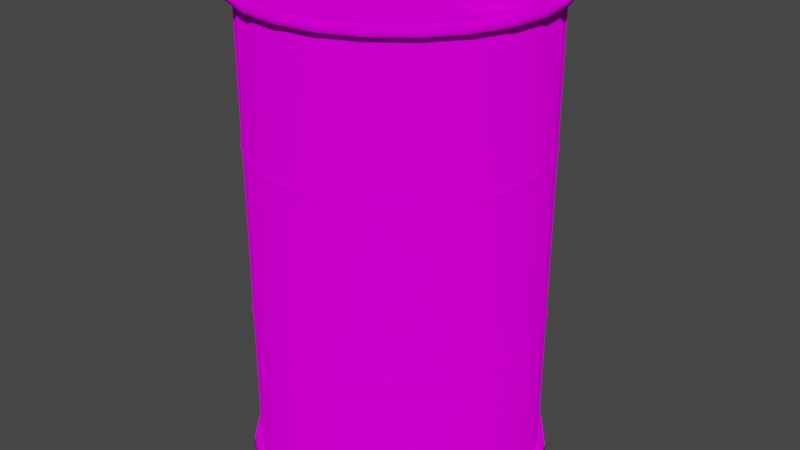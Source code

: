 # Source: Barrel.blend  (saved by Blender 2.83.20; exported with 4.5.12 LTS)
import bpy
from mathutils import Matrix  # noqa: F401  (used for matrix-valued properties, if any)

bpy.ops.wm.read_factory_settings(use_empty=True)
scene = bpy.context.scene
scene.name = 'Scene'

# ---- collections
col_collection = bpy.data.collections.new('Collection'); scene.collection.children.link(col_collection)

# ---- images (referenced by path relative to the original .blend; pixels are not part of the script)
import os
ASSET_DIR = os.environ.get("B2B_ASSET_DIR", "")  # directory of the original .blend (textures are referenced by path, not embedded)
HERE = os.path.dirname(os.path.abspath(__file__))  # packed textures are extracted next to this script under _unpacked/

def load_image(name, relpath, width, height, colorspace="sRGB"):
    """Load a texture the original file referenced (path relative to the .blend, or extracted next to this script)."""
    p = next((c for c in (os.path.join(HERE, relpath), os.path.join(ASSET_DIR, relpath)) if relpath and os.path.exists(c)), "")
    if p:
        img = bpy.data.images.load(p, check_existing=True)
        img.name = name
    else:  # same state as the original file: an image datablock whose file is absent (Cycles renders it pink)
        img = bpy.data.images.new(name, width, height)
        img.source = "FILE"
        img.filepath = "//" + (relpath or name)
    img.colorspace_settings.name = colorspace
    return img
img_palitra_png_004 = load_image('Palitra.png.004', 'Palitra.png', 1024, 1024, 'sRGB')

# ---- materials (node trees are filled in below, after node groups)
mat_material = bpy.data.materials.new('Material')
mat_material.alpha_threshold = 0.0
mat_material.line_color = (0.0, 0.0, 0.0, 1.0)

# ---- node groups
ng_auto_smooth = bpy.data.node_groups.new('Auto Smooth', 'GeometryNodeTree')
_s = ng_auto_smooth.interface.new_socket(name='Geometry', in_out='OUTPUT', socket_type='NodeSocketGeometry')
_s = ng_auto_smooth.interface.new_socket(name='Geometry', in_out='INPUT', socket_type='NodeSocketGeometry')
_s = ng_auto_smooth.interface.new_socket(name='Angle', in_out='INPUT', socket_type='NodeSocketFloat')
_s.subtype = 'ANGLE'
_s.min_value = 0.0
_s.max_value = 3.142
ng_auto_smooth.is_modifier = True
_N = ng_auto_smooth.nodes; _L = ng_auto_smooth.links
n0 = _N.new('NodeGroupOutput'); n0.name = 'Group Output'; n0.location = (480, -100)
n1 = _N.new('NodeGroupInput'); n1.name = 'Group Input'; n1.location = (-420, -300)
n2 = _N.new('NodeGroupInput'); n2.name = 'Group Input.001'; n2.location = (-60, -100)
n3 = _N.new('GeometryNodeSetShadeSmooth'); n3.name = 'Set Shade Smooth'; n3.location = (120, -100)
n3.domain = 'EDGE'
n4 = _N.new('GeometryNodeSetShadeSmooth'); n4.name = 'Set Shade Smooth.001'; n4.location = (300, -100)
n5 = _N.new('GeometryNodeInputMeshEdgeAngle'); n5.name = 'Edge Angle'; n5.location = (-420, -220)
n6 = _N.new('GeometryNodeInputEdgeSmooth'); n6.name = 'Is Edge Smooth'; n6.location = (-60, -160)
n7 = _N.new('GeometryNodeInputShadeSmooth'); n7.name = 'Is Face Smooth'; n7.location = (-240, -340)
n8 = _N.new('FunctionNodeBooleanMath'); n8.name = 'Boolean Math'; n8.location = (-60, -220)
n9 = _N.new('FunctionNodeCompare'); n9.name = 'Compare'; n9.location = (-240, -180)
n9.operation = 'LESS_EQUAL'
_L.new(n5.outputs[0], n9.inputs[0])
_L.new(n4.outputs[0], n0.inputs[0])
_L.new(n1.outputs[1], n9.inputs[1])
_L.new(n9.outputs[0], n8.inputs[0])
_L.new(n7.outputs[0], n8.inputs[1])
_L.new(n2.outputs[0], n3.inputs[0])
_L.new(n6.outputs[0], n3.inputs[1])
_L.new(n3.outputs[0], n4.inputs[0])
_L.new(n8.outputs[0], n3.inputs[2])
n0.is_active_output = True

# ---- material node trees
mat_material.use_nodes = True; mat_material.node_tree.nodes.clear()
_N = mat_material.node_tree.nodes; _L = mat_material.node_tree.links
n0 = _N.new('ShaderNodeOutputMaterial'); n0.name = 'Material Output'; n0.location = (300, 300)
n1 = _N.new('ShaderNodeBsdfDiffuse'); n1.name = 'Diffuse BSDF'; n1.location = (10, 300)
n1.inputs[1].default_value = 0.4
n2 = _N.new('ShaderNodeTexImage'); n2.name = 'Image Texture'; n2.location = (-280, 280)
n2.image = img_palitra_png_004
_L.new(n1.outputs[0], n0.inputs[0])
_L.new(n2.outputs[0], n1.inputs[0])
n0.is_active_output = True

# ---- world
world_world = bpy.data.worlds.new('World'); scene.world = world_world
world_world.use_nodes = True; world_world.node_tree.nodes.clear()
_N = world_world.node_tree.nodes; _L = world_world.node_tree.links
n0 = _N.new('ShaderNodeOutputWorld'); n0.name = 'World Output'; n0.location = (300, 300)
n1 = _N.new('ShaderNodeBackground'); n1.name = 'Background'; n1.location = (10, 300)
n1.inputs[0].default_value = (0.05088, 0.05088, 0.05088, 1.0)
_L.new(n1.outputs[0], n0.inputs[0])
n0.is_active_output = True
world_world.color = (0.05088, 0.05088, 0.05088)
world_world.use_sun_shadow = False
world_world.sun_shadow_jitter_overblur = 0.0

# ---- meshes
me_circle_007 = bpy.data.meshes.new('Circle.007')
me_circle_007.from_pydata([(-2.853e-09, 0.2442, 0.807), (-0.2442, 1.797e-08, 0.807), (7.67e-08, -0.2442, 0.807), (0.2442, 2.353e-07, 0.807), (-0.06339, 0.2366, 0.807), (-0.1225, 0.2121, 0.807), (-0.1732, 0.1732, 0.807), (-0.2121, 0.1225, 0.807), (-0.2366, 0.06339, 0.807), (-0.2366, -0.06339, 0.807), (-0.2121, -0.1225, 0.807), (-0.1732, -0.1732, 0.807), (-0.1225, -0.2121, 0.807), (-0.06339, -0.2366, 0.807), (0.06339, -0.2366, 0.807), (0.1225, -0.2121, 0.807), (0.1732, -0.1732, 0.807), (0.2121, -0.1225, 0.807), (0.2366, -0.06339, 0.807), (0.2366, 0.06339, 0.807), (0.2121, 0.1225, 0.807), (0.1732, 0.1732, 0.807), (0.1225, 0.2121, 0.807), (0.06339, 0.2366, 0.807), (1.516e-08, 0.2579, 0.8103), (-0.2579, 2.16e-08, 0.8103), (9.92e-08, -0.2579, 0.8103), (0.2579, 2.512e-07, 0.8103), (-0.06696, 0.2499, 0.8103), (-0.1294, 0.224, 0.8103), (-0.1829, 0.1829, 0.8103), (-0.224, 0.1294, 0.8103), (-0.2499, 0.06696, 0.8103), (-0.2499, -0.06696, 0.8103), (-0.224, -0.1294, 0.8103), (-0.1829, -0.1829, 0.8103), (-0.1294, -0.224, 0.8103), (-0.06696, -0.2499, 0.8103), (0.06696, -0.2499, 0.8103), (0.1294, -0.224, 0.8103), (0.1829, -0.1829, 0.8103), (0.224, -0.1294, 0.8103), (0.2499, -0.06696, 0.8103), (0.2499, 0.06696, 0.8103), (0.224, 0.1294, 0.8103), (0.1829, 0.1829, 0.8103), (0.1294, 0.224, 0.8103), (0.06696, 0.2499, 0.8103), (-8.904e-09, 0.2364, 0.8151), (-0.2364, 1.55e-08, 0.8151), (6.811e-08, -0.2364, 0.8151), (0.2364, 2.259e-07, 0.8151), (-0.06136, 0.229, 0.8151), (-0.1185, 0.2053, 0.8151), (-0.1676, 0.1676, 0.8151), (-0.2053, 0.1185, 0.8151), (-0.229, 0.06136, 0.8151), (-0.229, -0.06136, 0.8151), (-0.2053, -0.1185, 0.8151), (-0.1676, -0.1676, 0.8151), (-0.1185, -0.2053, 0.8151), (-0.06136, -0.229, 0.8151), (0.06136, -0.229, 0.8151), (0.1185, -0.2053, 0.8151), (0.1676, -0.1676, 0.8151), (0.2053, -0.1185, 0.8151), (0.229, -0.06136, 0.8151), (0.229, 0.06136, 0.8151), (0.2053, 0.1185, 0.8151), (0.1676, 0.1676, 0.8151), (0.1185, 0.2053, 0.8151), (0.06136, 0.229, 0.8151), (-7.169e-07, 0.2442, 0.01271), (0.2442, 1.797e-08, 0.01271), (-7.964e-07, -0.2442, 0.01271), (-0.2442, 2.353e-07, 0.01271), (0.06339, 0.2366, 0.0127), (0.1225, 0.2121, 0.0127), (0.1732, 0.1732, 0.0127), (0.2121, 0.1225, 0.0127), (0.2366, 0.06339, 0.0127), (0.2366, -0.06339, 0.0127), (0.2121, -0.1225, 0.0127), (0.1732, -0.1732, 0.0127), (0.1225, -0.2121, 0.0127), (0.06339, -0.2366, 0.0127), (-0.06339, -0.2366, 0.0127), (-0.1225, -0.2121, 0.0127), (-0.1732, -0.1732, 0.0127), (-0.2121, -0.1225, 0.0127), (-0.2366, -0.06339, 0.0127), (-0.2366, 0.06339, 0.0127), (-0.2121, 0.1225, 0.0127), (-0.1732, 0.1732, 0.0127), (-0.1225, 0.2121, 0.0127), (-0.06339, 0.2366, 0.0127), (-7.337e-07, 0.2556, 0.01271), (0.2556, 2.095e-08, 0.01271), (-8.17e-07, -0.2556, 0.01271), (-0.2556, 2.485e-07, 0.01271), (0.06637, 0.2477, 0.0127), (0.1282, 0.2221, 0.0127), (0.1813, 0.1813, 0.0127), (0.2221, 0.1282, 0.0127), (0.2477, 0.06637, 0.0127), (0.2477, -0.06637, 0.0127), (0.2221, -0.1282, 0.0127), (0.1813, -0.1813, 0.0127), (0.1282, -0.2221, 0.0127), (0.06637, -0.2477, 0.0127), (-0.06637, -0.2477, 0.0127), (-0.1282, -0.2221, 0.0127), (-0.1813, -0.1813, 0.0127), (-0.2221, -0.1282, 0.0127), (-0.2477, -0.06637, 0.0127), (-0.2477, 0.06637, 0.0127), (-0.2221, 0.1282, 0.0127), (-0.1813, 0.1813, 0.0127), (-0.1282, 0.2221, 0.0127), (-0.06637, 0.2477, 0.0127), (-7.364e-07, 0.2579, -0.004053), (0.2579, 2.16e-08, -0.004053), (-8.204e-07, -0.2579, -0.004053), (-0.2579, 2.512e-07, -0.004053), (0.06696, 0.2499, -0.004053), (0.1294, 0.224, -0.004053), (0.1829, 0.1829, -0.004053), (0.224, 0.1294, -0.004053), (0.2499, 0.06696, -0.004053), (0.2499, -0.06696, -0.004053), (0.224, -0.1294, -0.004053), (0.1829, -0.1829, -0.004053), (0.1294, -0.224, -0.004053), (0.06696, -0.2499, -0.004053), (-0.06696, -0.2499, -0.004053), (-0.1294, -0.224, -0.004053), (-0.1829, -0.1829, -0.004053), (-0.2241, -0.1294, -0.004053), (-0.2499, -0.06696, -0.004053), (-0.2499, 0.06696, -0.004053), (-0.2241, 0.1294, -0.004053), (-0.1829, 0.1829, -0.004053), (-0.1294, 0.224, -0.004053), (-0.06696, 0.2499, -0.004053), (-7.165e-07, 0.2397, -0.004053), (0.2397, 1.65e-08, -0.004053), (-7.946e-07, -0.2397, -0.004053), (-0.2397, 2.299e-07, -0.004053), (0.06224, 0.2323, -0.004053), (0.1202, 0.2083, -0.004053), (0.1701, 0.1701, -0.004053), (0.2083, 0.1202, -0.004053), (0.2323, 0.06224, -0.004053), (0.2323, -0.06224, -0.004053), (0.2083, -0.1202, -0.004053), (0.1701, -0.1701, -0.004053), (0.1202, -0.2083, -0.004053), (0.06224, -0.2323, -0.004053), (-0.06224, -0.2323, -0.004053), (-0.1202, -0.2083, -0.004053), (-0.1701, -0.1701, -0.004053), (-0.2083, -0.1202, -0.004053), (-0.2323, -0.06224, -0.004053), (-0.2323, 0.06224, -0.004053), (-0.2083, 0.1202, -0.004053), (-0.1701, 0.1701, -0.004053), (-0.1202, 0.2083, -0.004053), (-0.06224, 0.2323, -0.004053), (-7.083e-07, 0.2315, 0.007914), (0.2315, 1.402e-08, 0.007914), (-7.838e-07, -0.2315, 0.007914), (-0.2315, 2.201e-07, 0.007914), (0.0601, 0.2243, 0.007914), (0.1161, 0.2011, 0.007914), (0.1642, 0.1642, 0.007914), (0.2011, 0.1161, 0.007914), (0.2243, 0.0601, 0.007914), (0.2243, -0.0601, 0.007914), (0.2011, -0.1161, 0.007914), (0.1642, -0.1642, 0.007914), (0.1161, -0.2011, 0.007914), (0.0601, -0.2243, 0.007914), (-0.0601, -0.2243, 0.007914), (-0.1161, -0.2011, 0.007914), (-0.1642, -0.1642, 0.007914), (-0.2011, -0.1161, 0.007914), (-0.2243, -0.0601, 0.007914), (-0.2243, 0.0601, 0.007914), (-0.2011, 0.1161, 0.007914), (-0.1642, 0.1642, 0.007914), (-0.1161, 0.2011, 0.007914), (-0.0601, 0.2243, 0.007914), (1.211e-08, 0.2551, 0.827), (-0.2551, 2.082e-08, 0.827), (9.525e-08, -0.2551, 0.827), (0.2551, 2.479e-07, 0.827), (-0.06624, 0.2472, 0.827), (-0.128, 0.2216, 0.827), (-0.181, 0.181, 0.827), (-0.2216, 0.128, 0.827), (-0.2472, 0.06624, 0.827), (-0.2472, -0.06624, 0.827), (-0.2216, -0.128, 0.827), (-0.181, -0.181, 0.827), (-0.128, -0.2216, 0.827), (-0.06624, -0.2472, 0.827), (0.06624, -0.2472, 0.827), (0.128, -0.2216, 0.827), (0.181, -0.181, 0.827), (0.2216, -0.128, 0.827), (0.2472, -0.06624, 0.827), (0.2472, 0.06624, 0.827), (0.2216, 0.128, 0.827), (0.181, 0.181, 0.827), (0.128, 0.2216, 0.827), (0.06624, 0.2472, 0.827), (-1.707e-09, 0.2425, 0.827), (-0.2425, 1.728e-08, 0.827), (7.732e-08, -0.2425, 0.827), (0.2425, 2.332e-07, 0.827), (-0.06297, 0.235, 0.827), (-0.1216, 0.2107, 0.827), (-0.172, 0.172, 0.827), (-0.2107, 0.1216, 0.827), (-0.235, 0.06296, 0.827), (-0.235, -0.06297, 0.827), (-0.2107, -0.1216, 0.827), (-0.172, -0.172, 0.827), (-0.1216, -0.2107, 0.827), (-0.06297, -0.235, 0.827), (0.06296, -0.235, 0.827), (0.1216, -0.2107, 0.827), (0.172, -0.172, 0.827), (0.2107, -0.1216, 0.827), (0.235, -0.06297, 0.827), (0.235, 0.06296, 0.827), (0.2107, 0.1216, 0.827), (0.172, 0.172, 0.827), (0.1216, 0.2107, 0.827), (0.06296, 0.235, 0.827), (-0.001655, -0.1382, 0.8337), (-0.01404, -0.141, 0.8337), (-0.02397, -0.149, 0.8337), (-0.02948, -0.1604, 0.8337), (-0.02948, -0.1731, 0.8337), (-0.02397, -0.1845, 0.8337), (-0.01404, -0.1925, 0.8337), (-0.001655, -0.1953, 0.8337), (0.01073, -0.1925, 0.8337), (0.02066, -0.1845, 0.8337), (0.02617, -0.1731, 0.8337), (0.02617, -0.1604, 0.8337), (0.02066, -0.149, 0.8337), (0.01073, -0.141, 0.8337), (-0.001655, -0.1362, 0.8274), (-0.01493, -0.1392, 0.8274), (-0.02558, -0.1477, 0.8274), (-0.03148, -0.1599, 0.8274), (-0.03148, -0.1736, 0.8274), (-0.02558, -0.1858, 0.8274), (-0.01493, -0.1943, 0.8274), (-0.001655, -0.1973, 0.8274), (0.01162, -0.1943, 0.8274), (0.02227, -0.1858, 0.8274), (0.02818, -0.1736, 0.8274), (0.02818, -0.1599, 0.8274), (0.02227, -0.1477, 0.8274), (0.01162, -0.1392, 0.8274), (-0.001655, -0.1246, 0.8274), (-0.01994, -0.1288, 0.8274), (-0.0346, -0.1405, 0.8274), (-0.04273, -0.1574, 0.8274), (-0.04273, -0.1761, 0.8274), (-0.0346, -0.193, 0.8274), (-0.01994, -0.2047, 0.8274), (-0.001655, -0.2089, 0.8274), (0.01663, -0.2047, 0.8274), (0.03129, -0.193, 0.8274), (0.03942, -0.1761, 0.8274), (0.03942, -0.1574, 0.8274), (0.03129, -0.1405, 0.8274), (0.01663, -0.1288, 0.8274), (-0.001655, -0.1235, 0.7969), (-0.02042, -0.1278, 0.7969), (-0.03547, -0.1398, 0.7969), (-0.04382, -0.1571, 0.7969), (-0.04382, -0.1764, 0.7969), (-0.03547, -0.1937, 0.7969), (-0.02042, -0.2057, 0.7969), (-0.001655, -0.21, 0.7969), (0.01711, -0.2057, 0.7969), (0.03216, -0.1937, 0.7969), (0.04051, -0.1764, 0.7969), (0.04051, -0.1571, 0.7969), (0.03216, -0.1398, 0.7969), (0.01711, -0.1278, 0.7969), (-0.001655, -0.1322, 0.8148), (-0.01666, -0.1356, 0.8148), (-0.02869, -0.1452, 0.8148), (-0.03537, -0.1591, 0.8148), (-0.03537, -0.1744, 0.8148), (-0.02869, -0.1883, 0.8148), (-0.01666, -0.1979, 0.8148), (-0.001655, -0.2013, 0.8148), (0.01335, -0.1979, 0.8148), (0.02538, -0.1883, 0.8148), (0.03206, -0.1744, 0.8148), (0.03206, -0.1591, 0.8148), (0.02538, -0.1452, 0.8148), (0.01335, -0.1356, 0.8148), (-0.001655, 0.197, 0.821), (-0.01265, 0.1945, 0.821), (-0.02147, 0.1875, 0.821), (-0.02636, 0.1773, 0.821), (-0.02636, 0.166, 0.821), (-0.02147, 0.1559, 0.821), (-0.01265, 0.1488, 0.821), (-0.001655, 0.1463, 0.821), (0.009341, 0.1488, 0.821), (0.01816, 0.1559, 0.821), (0.02305, 0.166, 0.821), (0.02305, 0.1773, 0.821), (0.01816, 0.1875, 0.821), (0.009341, 0.1945, 0.821), (-0.001655, 0.191, 0.821), (-0.01003, 0.189, 0.821), (-0.01675, 0.1837, 0.821), (-0.02048, 0.1759, 0.821), (-0.02048, 0.1674, 0.821), (-0.01675, 0.1596, 0.821), (-0.01003, 0.1543, 0.821), (-0.001655, 0.1523, 0.821), (0.006723, 0.1543, 0.821), (0.01344, 0.1596, 0.821), (0.01717, 0.1674, 0.821), (0.01717, 0.1759, 0.821), (0.01344, 0.1837, 0.821), (0.006723, 0.189, 0.821), (-0.001655, 0.1899, 0.8166), (-0.009564, 0.1881, 0.8166), (-0.01591, 0.183, 0.8166), (-0.01943, 0.1757, 0.8166), (-0.01943, 0.1676, 0.8166), (-0.01591, 0.1603, 0.8166), (-0.009564, 0.1552, 0.8166), (-0.001655, 0.1534, 0.8166), (0.006254, 0.1552, 0.8166), (0.0126, 0.1603, 0.8166), (0.01612, 0.1676, 0.8166), (0.01612, 0.1757, 0.8166), (0.0126, 0.183, 0.8166), (0.006254, 0.1881, 0.8166), (-0.001655, 0.1981, 0.8146), (-0.01315, 0.1955, 0.8146), (-0.02237, 0.1882, 0.8146), (-0.02748, 0.1775, 0.8146), (-0.02748, 0.1658, 0.8146), (-0.02237, 0.1551, 0.8146), (-0.01315, 0.1478, 0.8146), (-0.001655, 0.1452, 0.8146), (0.009841, 0.1478, 0.8146), (0.01906, 0.1551, 0.8146), (0.02418, 0.1658, 0.8146), (0.02418, 0.1775, 0.8146), (0.01906, 0.1882, 0.8146), (0.009841, 0.1955, 0.8146), (-0.1225, -0.2121, 0.5756), (-0.06339, -0.2366, 0.5756), (-3.599e-07, 0.2442, 0.5756), (-0.06339, 0.2366, 0.5756), (0.1732, 0.1732, 0.5756), (0.1225, 0.2121, 0.5756), (0.06339, 0.2366, 0.5756), (-0.1732, -0.1732, 0.5756), (0.2121, 0.1225, 0.5756), (0.2442, 1.266e-07, 0.5756), (0.2366, 0.06339, 0.5756), (-0.2121, -0.1225, 0.5756), (0.2366, -0.06339, 0.5756), (-0.2366, -0.06339, 0.5756), (0.2121, -0.1225, 0.5756), (-3.599e-07, -0.2442, 0.5756), (0.06339, -0.2366, 0.5756), (-0.2121, 0.1225, 0.5756), (-0.2366, 0.06339, 0.5756), (0.1732, -0.1732, 0.5756), (-0.1732, 0.1732, 0.5756), (0.1225, -0.2121, 0.5756), (-0.2442, 1.266e-07, 0.5756), (-0.1225, 0.2121, 0.5756), (-0.1225, -0.2121, 0.5573), (-5.384e-07, 0.2442, 0.5573), (0.1732, 0.1732, 0.5573), (0.06339, 0.2366, 0.5573), (-0.1732, -0.1732, 0.5573), (0.2121, 0.1225, 0.5573), (0.2442, 7.23e-08, 0.5573), (-0.2121, -0.1225, 0.5573), (0.2366, -0.06339, 0.5573), (-0.2366, -0.06339, 0.5573), (0.2121, -0.1225, 0.5573), (-5.782e-07, -0.2442, 0.5573), (-0.2121, 0.1225, 0.5573), (0.1732, -0.1732, 0.5573), (-0.1732, 0.1732, 0.5573), (0.1225, -0.2121, 0.5573), (-0.2442, 1.81e-07, 0.5573), (-0.1225, 0.2121, 0.5573), (-0.06339, -0.2366, 0.5573), (-0.06339, 0.2366, 0.5573), (0.1225, 0.2121, 0.5573), (0.2366, 0.06339, 0.5573), (0.06339, -0.2366, 0.5573), (-0.2366, 0.06339, 0.5573), (-0.1225, -0.2121, 0.2841), (-6.276e-07, 0.2442, 0.2841), (0.1732, 0.1732, 0.2841), (0.06339, 0.2366, 0.2841), (-0.1732, -0.1732, 0.2841), (0.2121, 0.1225, 0.2841), (0.2442, 4.513e-08, 0.2841), (-0.2121, -0.1225, 0.2841), (0.2366, -0.06339, 0.2841), (-0.2366, -0.06339, 0.2841), (0.2121, -0.1225, 0.2841), (-6.873e-07, -0.2442, 0.2841), (-0.2121, 0.1225, 0.2841), (0.1732, -0.1732, 0.2841), (-0.1732, 0.1732, 0.2841), (0.1225, -0.2121, 0.2841), (-0.2442, 2.081e-07, 0.2841), (-0.1225, 0.2121, 0.2841), (-0.06339, -0.2366, 0.2841), (-0.06339, 0.2366, 0.2841), (0.1225, 0.2121, 0.2841), (0.2366, 0.06339, 0.2841), (0.06339, -0.2366, 0.2841), (-0.2366, 0.06339, 0.2841), (-0.1225, -0.2121, 0.2609), (-6.723e-07, 0.2442, 0.2609), (0.1732, 0.1732, 0.2609), (0.06339, 0.2366, 0.2609), (-0.1732, -0.1732, 0.2609), (0.2121, 0.1225, 0.2609), (0.2442, 3.155e-08, 0.2609), (-0.2121, -0.1225, 0.2609), (0.2366, -0.06339, 0.2609), (-0.2366, -0.06339, 0.2609), (0.2121, -0.1225, 0.2609), (-7.419e-07, -0.2442, 0.2609), (-0.2121, 0.1225, 0.2609), (0.1732, -0.1732, 0.2609), (-0.1732, 0.1732, 0.2609), (0.1225, -0.2121, 0.2609), (-0.2442, 2.217e-07, 0.2609), (-0.1225, 0.2121, 0.2609), (-0.06339, -0.2366, 0.2609), (-0.06339, 0.2366, 0.2609), (0.1225, 0.2121, 0.2609), (0.2366, 0.06339, 0.2609), (0.06339, -0.2366, 0.2609), (-0.2366, 0.06339, 0.2609), (0.06399, 0.2388, 0.2725), (-0.1236, -0.2141, 0.5665), (-0.2388, -0.06399, 0.2725), (0.1748, -0.1748, 0.5665), (-6.516e-07, 0.2465, 0.2725), (0.1748, 0.1748, 0.5665), (0.2388, 0.06399, 0.2725), (0.2465, 1.008e-07, 0.5665), (-0.1236, 0.2141, 0.2725), (-0.2388, 0.06399, 0.5665), (-0.06399, 0.2388, 0.2725), (-0.2141, 0.1236, 0.5665), (-0.2465, 1.557e-07, 0.5665), (0.1236, -0.2141, 0.5665), (0.2141, -0.1236, 0.5665), (0.2141, 0.1236, 0.5665), (-0.2388, -0.06399, 0.5665), (-0.06399, -0.2388, 0.5665), (-4.689e-07, -0.2465, 0.5665), (-0.1748, 0.1748, 0.5665), (0.06399, 0.2388, 0.5665), (0.1236, 0.2141, 0.5665), (-0.2141, -0.1236, 0.5665), (-0.1748, -0.1748, 0.5665), (0.06399, -0.2388, 0.5665), (-0.06399, 0.2388, 0.5665), (-0.1236, 0.2141, 0.5665), (0.2388, -0.06399, 0.5665), (0.2388, 0.06399, 0.5665), (-4.489e-07, 0.2465, 0.5665), (-0.2141, -0.1236, 0.2725), (0.06399, -0.2388, 0.2725), (-7.168e-07, -0.2465, 0.2725), (0.2141, 0.1236, 0.2725), (0.2141, -0.1236, 0.2725), (-0.06399, -0.2388, 0.2725), (-0.1748, -0.1748, 0.2725), (-0.2388, 0.06399, 0.2725), (-0.2465, 2.174e-07, 0.2725), (0.1236, -0.2141, 0.2725), (-0.1748, 0.1748, 0.2725), (0.1748, -0.1748, 0.2725), (-0.2141, 0.1236, 0.2725), (0.2388, -0.06399, 0.2725), (0.2465, 3.913e-08, 0.2725), (0.1748, 0.1748, 0.2725), (-0.1236, -0.2141, 0.2725), (0.1236, 0.2141, 0.2725)], [], [(14, 15, 39, 38), (23, 0, 24, 47), (5, 6, 30, 29), (0, 4, 28, 24), (15, 16, 40, 39), (6, 7, 31, 30), (8, 1, 25, 32), (16, 17, 41, 40), (7, 8, 32, 31), (1, 9, 33, 25), (17, 18, 42, 41), (9, 10, 34, 33), (13, 2, 26, 37), (19, 20, 44, 43), (10, 11, 35, 34), (2, 14, 38, 26), (20, 21, 45, 44), (11, 12, 36, 35), (18, 3, 27, 42), (21, 22, 46, 45), (12, 13, 37, 36), (3, 19, 43, 27), (4, 5, 29, 28), (22, 23, 47, 46), (204, 205, 229, 228), (195, 211, 235, 219), (214, 215, 239, 238), (206, 207, 231, 230), (196, 197, 221, 220), (197, 198, 222, 221), (224, 217, 49, 56), (207, 208, 232, 231), (193, 200, 32, 25), (198, 199, 223, 222), (215, 192, 216, 239), (208, 209, 233, 232), (199, 200, 224, 223), (193, 201, 225, 217), (209, 210, 234, 233), (201, 202, 226, 225), (205, 194, 218, 229), (211, 212, 236, 235), (202, 203, 227, 226), (194, 206, 230, 218), (212, 213, 237, 236), (203, 204, 228, 227), (210, 195, 219, 234), (213, 214, 238, 237), (210, 209, 41, 42), (202, 201, 33, 34), (194, 205, 37, 26), (212, 211, 43, 44), (203, 202, 34, 35), (206, 194, 26, 38), (213, 212, 44, 45), (204, 203, 35, 36), (195, 210, 42, 27), (214, 213, 45, 46), (205, 204, 36, 37), (211, 195, 27, 43), (215, 214, 46, 47), (207, 206, 38, 39), (192, 215, 47, 24), (198, 197, 29, 30), (196, 192, 24, 28), (208, 207, 39, 40), (200, 193, 217, 224), (199, 198, 30, 31), (209, 208, 40, 41), (200, 199, 31, 32), (239, 216, 48, 71), (216, 220, 52, 48), (231, 232, 64, 63), (221, 222, 54, 53), (222, 223, 55, 54), (232, 233, 65, 64), (217, 225, 57, 49), (223, 224, 56, 55), (197, 196, 28, 29), (233, 234, 66, 65), (225, 226, 58, 57), (229, 218, 50, 61), (235, 236, 68, 67), (226, 227, 59, 58), (218, 230, 62, 50), (236, 237, 69, 68), (227, 228, 60, 59), (234, 219, 51, 66), (237, 238, 70, 69), (228, 229, 61, 60), (219, 235, 67, 51), (238, 239, 71, 70), (230, 231, 63, 62), (387, 385, 16, 15), (386, 383, 7, 6), (384, 388, 1, 8), (385, 380, 17, 16), (383, 384, 8, 7), (388, 379, 9, 1), (380, 378, 18, 17), (379, 377, 10, 9), (367, 381, 2, 13), (376, 374, 20, 19), (377, 373, 11, 10), (381, 382, 14, 2), (374, 370, 21, 20), (373, 366, 12, 11), (378, 375, 3, 18), (370, 371, 22, 21), (366, 367, 13, 12), (375, 376, 19, 3), (372, 23, 22, 371), (382, 387, 15, 14), (389, 5, 4, 369), (389, 386, 6, 5), (368, 0, 23, 372), (86, 87, 111, 110), (95, 72, 96, 119), (77, 78, 102, 101), (72, 76, 100, 96), (87, 88, 112, 111), (78, 79, 103, 102), (80, 73, 97, 104), (88, 89, 113, 112), (79, 80, 104, 103), (73, 81, 105, 97), (89, 90, 114, 113), (81, 82, 106, 105), (85, 74, 98, 109), (91, 92, 116, 115), (82, 83, 107, 106), (74, 86, 110, 98), (92, 93, 117, 116), (83, 84, 108, 107), (90, 75, 99, 114), (93, 94, 118, 117), (84, 85, 109, 108), (75, 91, 115, 99), (76, 77, 101, 100), (94, 95, 119, 118), (107, 108, 132, 131), (114, 99, 123, 138), (117, 118, 142, 141), (108, 109, 133, 132), (99, 115, 139, 123), (100, 101, 125, 124), (118, 119, 143, 142), (110, 111, 135, 134), (119, 96, 120, 143), (101, 102, 126, 125), (96, 100, 124, 120), (111, 112, 136, 135), (102, 103, 127, 126), (104, 97, 121, 128), (112, 113, 137, 136), (103, 104, 128, 127), (97, 105, 129, 121), (113, 114, 138, 137), (105, 106, 130, 129), (109, 98, 122, 133), (115, 116, 140, 139), (106, 107, 131, 130), (98, 110, 134, 122), (116, 117, 141, 140), (136, 137, 161, 160), (127, 128, 152, 151), (121, 129, 153, 145), (137, 138, 162, 161), (129, 130, 154, 153), (133, 122, 146, 157), (139, 140, 164, 163), (130, 131, 155, 154), (122, 134, 158, 146), (140, 141, 165, 164), (131, 132, 156, 155), (138, 123, 147, 162), (141, 142, 166, 165), (132, 133, 157, 156), (123, 139, 163, 147), (124, 125, 149, 148), (142, 143, 167, 166), (134, 135, 159, 158), (143, 120, 144, 167), (125, 126, 150, 149), (120, 124, 148, 144), (135, 136, 160, 159), (126, 127, 151, 150), (128, 121, 145, 152), (162, 147, 171, 186), (165, 166, 190, 189), (156, 157, 181, 180), (147, 163, 187, 171), (148, 149, 173, 172), (166, 167, 191, 190), (158, 159, 183, 182), (167, 144, 168, 191), (149, 150, 174, 173), (144, 148, 172, 168), (159, 160, 184, 183), (150, 151, 175, 174), (152, 145, 169, 176), (160, 161, 185, 184), (151, 152, 176, 175), (145, 153, 177, 169), (161, 162, 186, 185), (153, 154, 178, 177), (157, 146, 170, 181), (163, 164, 188, 187), (154, 155, 179, 178), (146, 158, 182, 170), (164, 165, 189, 188), (155, 156, 180, 179), (369, 4, 0, 368), (48, 52, 71), (53, 70, 71, 52), (54, 69, 70, 53), (55, 68, 69, 54), (56, 67, 68, 55), (49, 51, 67, 56), (57, 66, 51, 49), (58, 65, 66, 57), (59, 64, 65, 58), (60, 63, 64, 59), (61, 62, 63, 60), (50, 62, 61), (201, 193, 25, 33), (192, 196, 220, 216), (249, 305, 306, 250), (242, 298, 299, 243), (250, 306, 307, 251), (243, 299, 300, 244), (251, 307, 308, 252), (244, 300, 301, 245), (252, 308, 309, 253), (245, 301, 302, 246), (253, 309, 296, 240), (246, 302, 303, 247), (250, 251, 249), (247, 303, 304, 248), (248, 304, 305, 249), (241, 297, 298, 242), (256, 270, 271, 257), (264, 278, 279, 265), (257, 271, 272, 258), (265, 279, 280, 266), (258, 272, 273, 259), (266, 280, 281, 267), (259, 273, 274, 260), (267, 281, 268, 254), (260, 274, 275, 261), (261, 275, 276, 262), (254, 268, 269, 255), (262, 276, 277, 263), (255, 269, 270, 256), (263, 277, 278, 264), (271, 285, 286, 272), (279, 293, 294, 280), (272, 286, 287, 273), (280, 294, 295, 281), (273, 287, 288, 274), (281, 295, 282, 268), (274, 288, 289, 275), (275, 289, 290, 276), (268, 282, 283, 269), (276, 290, 291, 277), (269, 283, 284, 270), (277, 291, 292, 278), (270, 284, 285, 271), (278, 292, 293, 279), (248, 252, 253, 247), (247, 253, 240, 246), (241, 245, 246, 240), (242, 244, 245, 241), (243, 244, 242), (249, 251, 252, 248), (240, 296, 297, 241), (351, 338, 339), (351, 339, 340, 350), (350, 340, 341, 349), (349, 341, 342, 348), (348, 342, 343, 347), (347, 343, 344, 346), (344, 345, 346), (323, 337, 336, 322), (316, 330, 329, 315), (310, 324, 337, 323), (317, 331, 330, 316), (318, 332, 331, 317), (311, 325, 324, 310), (319, 333, 332, 318), (312, 326, 325, 311), (320, 334, 333, 319), (313, 327, 326, 312), (321, 335, 334, 320), (314, 328, 327, 313), (322, 336, 335, 321), (315, 329, 328, 314), (324, 338, 351, 337), (331, 345, 344, 330), (332, 346, 345, 331), (325, 339, 338, 324), (333, 347, 346, 332), (326, 340, 339, 325), (334, 348, 347, 333), (327, 341, 340, 326), (335, 349, 348, 334), (328, 342, 341, 327), (336, 350, 349, 335), (329, 343, 342, 328), (337, 351, 350, 336), (330, 344, 343, 329), (322, 364, 365, 323), (315, 357, 358, 316), (323, 365, 352, 310), (316, 358, 359, 317), (317, 359, 360, 318), (310, 352, 353, 311), (318, 360, 361, 319), (311, 353, 354, 312), (319, 361, 362, 320), (312, 354, 355, 313), (320, 362, 363, 321), (313, 355, 356, 314), (321, 363, 364, 322), (314, 356, 357, 315), (191, 168, 190), (189, 190, 168, 172), (172, 173, 188, 189), (173, 174, 187, 188), (174, 175, 171, 187), (175, 176, 186, 171), (185, 186, 176, 169), (184, 185, 169, 177), (177, 178, 183, 184), (178, 179, 182, 183), (179, 180, 170, 182), (181, 170, 180), (481, 473, 383, 386), (476, 489, 378, 380), (475, 486, 412, 405), (488, 487, 409, 407), (482, 491, 368, 372), (465, 475, 405, 403), (485, 484, 397, 394), (463, 479, 367, 366), (484, 478, 399, 397), (479, 480, 381, 367), (478, 474, 406, 399), (487, 491, 391, 409), (480, 486, 382, 381), (471, 473, 402, 413), (429, 427, 403, 405), (428, 426, 402, 404), (437, 430, 406, 413), (427, 424, 400, 403), (426, 437, 413, 402), (430, 423, 399, 406), (424, 422, 398, 400), (423, 421, 397, 399), (432, 425, 401, 408), (435, 419, 395, 411), (421, 418, 394, 397), (425, 436, 412, 401), (419, 416, 392, 395), (418, 414, 390, 394), (422, 420, 396, 398), (416, 434, 410, 392), (414, 432, 408, 390), (420, 435, 411, 396), (434, 417, 393, 410), (436, 429, 405, 412), (417, 415, 391, 393), (431, 428, 404, 407), (415, 433, 409, 391), (433, 431, 407, 409), (483, 482, 372, 371), (488, 481, 386, 389), (463, 485, 394, 390), (467, 483, 371, 370), (469, 489, 398, 396), (490, 469, 396, 411), (474, 471, 413, 406), (477, 467, 370, 374), (477, 490, 411, 395), (460, 493, 494, 449), (476, 465, 403, 400), (432, 414, 508, 497), (505, 496, 448, 446), (501, 493, 460, 453), (430, 437, 499, 500), (464, 500, 454, 447), (462, 509, 458, 441), (458, 509, 507, 440), (499, 504, 450, 461), (468, 506, 444, 459), (450, 504, 502, 452), (496, 503, 451, 448), (503, 427, 429, 501), (497, 508, 438, 456), (444, 506, 505, 446), (500, 499, 461, 454), (380, 385, 465, 476), (509, 434, 416, 507), (438, 508, 498, 442), (504, 426, 428, 502), (422, 424, 496, 505), (506, 420, 422, 505), (415, 417, 462, 466), (429, 436, 493, 501), (508, 414, 418, 498), (84, 83, 451, 453), (93, 92, 450, 452), (91, 75, 454, 461), (83, 82, 448, 451), (92, 91, 461, 450), (75, 90, 447, 454), (82, 81, 446, 448), (90, 89, 445, 447), (86, 74, 449, 456), (80, 79, 443, 459), (89, 88, 442, 445), (74, 85, 460, 449), (79, 78, 440, 443), (88, 87, 438, 442), (81, 73, 444, 446), (78, 77, 458, 440), (87, 86, 456, 438), (73, 80, 459, 444), (77, 76, 441, 458), (85, 84, 453, 460), (76, 72, 439, 441), (94, 93, 452, 455), (72, 95, 457, 439), (95, 94, 455, 457), (442, 498, 492, 445), (431, 433, 472, 470), (419, 435, 468, 495), (433, 415, 466, 472), (425, 432, 497, 494), (428, 431, 470, 502), (421, 423, 464, 492), (373, 377, 484, 485), (390, 408, 479, 463), (377, 379, 478, 484), (408, 401, 480, 479), (379, 388, 474, 478), (369, 368, 491, 487), (401, 412, 486, 480), (451, 503, 501, 453), (424, 427, 503, 496), (435, 420, 506, 468), (437, 426, 504, 499), (417, 434, 509, 462), (423, 430, 500, 464), (376, 375, 469, 490), (388, 384, 471, 474), (395, 392, 467, 477), (374, 376, 490, 477), (466, 462, 441, 439), (492, 464, 447, 445), (384, 383, 473, 471), (502, 470, 455, 452), (404, 402, 473, 481), (494, 497, 456, 449), (410, 393, 482, 483), (472, 466, 439, 457), (400, 398, 489, 476), (495, 468, 459, 443), (407, 404, 481, 488), (470, 472, 457, 455), (387, 382, 486, 475), (498, 418, 421, 492), (366, 373, 485, 463), (440, 507, 495, 443), (389, 369, 487, 488), (493, 436, 425, 494), (392, 410, 483, 467), (393, 391, 491, 482), (507, 416, 419, 495), (375, 378, 489, 469), (385, 387, 475, 465), (220, 221, 53, 52)])
me_circle_007.polygons.foreach_set('use_smooth', [True] * 482)
_k = set([(0, 4), (0, 23), (1, 8), (1, 9), (2, 13), (2, 14), (3, 18), (3, 19), (4, 5), (5, 6), (6, 7), (7, 8), (9, 10), (10, 11), (11, 12), (12, 13), (14, 15), (15, 16), (16, 17), (17, 18), (19, 20), (20, 21), (21, 22), (22, 23), (48, 52), (48, 71), (49, 56), (49, 57), (50, 61), (50, 62), (51, 66), (51, 67), (52, 53), (53, 54), (54, 55), (55, 56), (57, 58), (58, 59), (59, 60), (60, 61), (62, 63), (63, 64), (64, 65), (65, 66), (67, 68), (68, 69), (69, 70), (70, 71), (72, 76), (72, 95), (73, 80), (73, 81), (74, 85), (74, 86), (75, 90), (75, 91), (76, 77), (77, 78), (78, 79), (79, 80), (81, 82), (82, 83), (83, 84), (84, 85), (86, 87), (87, 88), (88, 89), (89, 90), (91, 92), (92, 93), (93, 94), (94, 95), (144, 148), (144, 167), (145, 152), (145, 153), (146, 157), (146, 158), (147, 162), (147, 163), (148, 149), (149, 150), (150, 151), (151, 152), (153, 154), (154, 155), (155, 156), (156, 157), (158, 159), (159, 160), (160, 161), (161, 162), (163, 164), (164, 165), (165, 166), (166, 167), (168, 172), (168, 191), (169, 176), (169, 177), (170, 181), (170, 182), (171, 186), (171, 187), (172, 173), (173, 174), (174, 175), (175, 176), (177, 178), (178, 179), (179, 180), (180, 181), (182, 183), (183, 184), (184, 185), (185, 186), (187, 188), (188, 189), (189, 190), (190, 191), (240, 241), (240, 253), (241, 242), (242, 243), (243, 244), (244, 245), (245, 246), (246, 247), (247, 248), (248, 249), (249, 250), (250, 251), (251, 252), (252, 253), (254, 255), (254, 267), (255, 256), (256, 257), (257, 258), (258, 259), (259, 260), (260, 261), (261, 262), (262, 263), (263, 264), (264, 265), (265, 266), (266, 267), (268, 269), (268, 281), (269, 270), (270, 271), (271, 272), (272, 273), (273, 274), (274, 275), (275, 276), (276, 277), (277, 278), (278, 279), (279, 280), (280, 281), (310, 311), (310, 323), (311, 312), (312, 313), (313, 314), (314, 315), (315, 316), (316, 317), (317, 318), (318, 319), (319, 320), (320, 321), (321, 322), (322, 323), (324, 325), (324, 337), (325, 326), (326, 327), (327, 328), (328, 329), (329, 330), (330, 331), (331, 332), (332, 333), (333, 334), (334, 335), (335, 336), (336, 337), (338, 339), (338, 351), (339, 340), (340, 341), (341, 342), (342, 343), (343, 344), (344, 345), (345, 346), (346, 347), (347, 348), (348, 349), (349, 350), (350, 351), (366, 367), (366, 373), (367, 381), (368, 369), (368, 372), (369, 389), (370, 371), (370, 374), (371, 372), (373, 377), (374, 376), (375, 376), (375, 378), (377, 379), (378, 380), (379, 388), (380, 385), (381, 382), (382, 387), (383, 384), (383, 386), (384, 388), (385, 387), (386, 389), (390, 394), (390, 408), (391, 393), (391, 409), (392, 395), (392, 410), (393, 410), (394, 397), (395, 411), (396, 398), (396, 411), (397, 399), (398, 400), (399, 406), (400, 403), (401, 408), (401, 412), (402, 404), (402, 413), (403, 405), (404, 407), (405, 412), (406, 413), (407, 409), (414, 418), (414, 432), (415, 417), (415, 433), (416, 419), (416, 434), (417, 434), (418, 421), (419, 435), (420, 422), (420, 435), (421, 423), (422, 424), (423, 430), (424, 427), (425, 432), (425, 436), (426, 428), (426, 437), (427, 429), (428, 431), (429, 436), (430, 437), (431, 433), (438, 442), (438, 456), (439, 441), (439, 457), (440, 443), (440, 458), (441, 458), (442, 445), (443, 459), (444, 446), (444, 459), (445, 447), (446, 448), (447, 454), (448, 451), (449, 456), (449, 460), (450, 452), (450, 461), (451, 453), (452, 455), (453, 460), (454, 461), (455, 457)])
me_circle_007.attributes.new('sharp_edge', 'BOOLEAN', 'EDGE').data.foreach_set('value', [ (min(e.vertices), max(e.vertices)) in _k for e in me_circle_007.edges])
_uv = me_circle_007.uv_layers.new(name='UVMap')
_uv.uv.foreach_set('vector', [0.2523, 0.03938, 0.2523, 0.03938, 0.2523, 0.03938, 0.2523, 0.03938, 0.2523, 0.03938, 0.2523, 0.03938, 0.2523, 0.03938, 0.2523, 0.03938, 0.2523, 0.03938, 0.2523, 0.03938, 0.2523, 0.03938, 0.2523, 0.03938, 0.2523, 0.03938, 0.2523, 0.03938, 0.2523, 0.03938, 0.2523, 0.03938, 0.2523, 0.03938, 0.2523, 0.03938, 0.2523, 0.03938, 0.2523, 0.03938, 0.2523, 0.03938, 0.2523, 0.03938, 0.2523, 0.03938, 0.2523, 0.03938, 0.2523, 0.03938, 0.2523, 0.03938, 0.2523, 0.03938, 0.2523, 0.03938, 0.2523, 0.03938, 0.2523, 0.03938, 0.2523, 0.03938, 0.2523, 0.03938, 0.2523, 0.03938, 0.2523, 0.03938, 0.2523, 0.03938, 0.2523, 0.03938, 0.2523, 0.03938, 0.2523, 0.03938, 0.2523, 0.03938, 0.2523, 0.03938, 0.2523, 0.03938, 0.2523, 0.03938, 0.2523, 0.03938, 0.2523, 0.03938, 0.2523, 0.03938, 0.2523, 0.03938, 0.2523, 0.03938, 0.2523, 0.03938, 0.2523, 0.03938, 0.2523, 0.03938, 0.2523, 0.03938, 0.2523, 0.03938, 0.2523, 0.03938, 0.2523, 0.03938, 0.2523, 0.03938, 0.2523, 0.03938, 0.2523, 0.03938, 0.2523, 0.03938, 0.2523, 0.03938, 0.2523, 0.03938, 0.2523, 0.03938, 0.2523, 0.03938, 0.2523, 0.03938, 0.2523, 0.03938, 0.2523, 0.03938, 0.2523, 0.03938, 0.2523, 0.03938, 0.2523, 0.03938, 0.2523, 0.03938, 0.2523, 0.03938, 0.2523, 0.03938, 0.2523, 0.03938, 0.2523, 0.03938, 0.2523, 0.03938, 0.2523, 0.03938, 0.2523, 0.03938, 0.2523, 0.03938, 0.2523, 0.03938, 0.2523, 0.03938, 0.2523, 0.03938, 0.2523, 0.03938, 0.2523, 0.03938, 0.2523, 0.03938, 0.2523, 0.03938, 0.2523, 0.03938, 0.2523, 0.03938, 0.2523, 0.03938, 0.2523, 0.03938, 0.2523, 0.03938, 0.2523, 0.03938, 0.2523, 0.03938, 0.2523, 0.03938, 0.2523, 0.03938, 0.2523, 0.03938, 0.2523, 0.03938, 0.2523, 0.03938, 0.2523, 0.03938, 0.2523, 0.03938, 0.2523, 0.03938, 0.2523, 0.03938, 0.2523, 0.03938, 0.2523, 0.03938, 0.2523, 0.03938, 0.2523, 0.03938, 0.2523, 0.03938, 0.2523, 0.03938, 0.2523, 0.03938, 0.2523, 0.03938, 0.2523, 0.03938, 0.2523, 0.03938, 0.2523, 0.03938, 0.2523, 0.03938, 0.2523, 0.03938, 0.2523, 0.03938, 0.2523, 0.03938, 0.2523, 0.03938, 0.2523, 0.03938, 0.2523, 0.03938, 0.2523, 0.03938, 0.2523, 0.03938, 0.2523, 0.03938, 0.2523, 0.03938, 0.2523, 0.03938, 0.2523, 0.03938, 0.2523, 0.03938, 0.2523, 0.03938, 0.2523, 0.03938, 0.2523, 0.03938, 0.2523, 0.03938, 0.2523, 0.03938, 0.2523, 0.03938, 0.2523, 0.03938, 0.2523, 0.03938, 0.2523, 0.03938, 0.2523, 0.03938, 0.2523, 0.03938, 0.2523, 0.03938, 0.2523, 0.03938, 0.2523, 0.03938, 0.2523, 0.03938, 0.2523, 0.03938, 0.2523, 0.03938, 0.2523, 0.03938, 0.2523, 0.03938, 0.2523, 0.03938, 0.2523, 0.03938, 0.2523, 0.03938, 0.2523, 0.03938, 0.2523, 0.03938, 0.2523, 0.03938, 0.2523, 0.03938, 0.2523, 0.03938, 0.2523, 0.03938, 0.2523, 0.03938, 0.2523, 0.03938, 0.2523, 0.03938, 0.2523, 0.03938, 0.2523, 0.03938, 0.2523, 0.03938, 0.2523, 0.03938, 0.2523, 0.03938, 0.2523, 0.03938, 0.2523, 0.03938, 0.2523, 0.03938, 0.2523, 0.03938, 0.2523, 0.03938, 0.2523, 0.03938, 0.2523, 0.03938, 0.2523, 0.03938, 0.2523, 0.03938, 0.2523, 0.03938, 0.2523, 0.03938, 0.2523, 0.03938, 0.2523, 0.03938, 0.2523, 0.03938, 0.2523, 0.03938, 0.2523, 0.03938, 0.2523, 0.03938, 0.2523, 0.03938, 0.2523, 0.03938, 0.2523, 0.03938, 0.2523, 0.03938, 0.2523, 0.03938, 0.2523, 0.03938, 0.2523, 0.03938, 0.2523, 0.03938, 0.2523, 0.03938, 0.2523, 0.03938, 0.2523, 0.03938, 0.2523, 0.03938, 0.2523, 0.03938, 0.2523, 0.03938, 0.2523, 0.03938, 0.2523, 0.03938, 0.2523, 0.03938, 0.2523, 0.03938, 0.2523, 0.03938, 0.2523, 0.03938, 0.2523, 0.03938, 0.2523, 0.03938, 0.2523, 0.03938, 0.2523, 0.03938, 0.2523, 0.03938, 0.2523, 0.03938, 0.2523, 0.03938, 0.2523, 0.03938, 0.2523, 0.03938, 0.2523, 0.03938, 0.2523, 0.03938, 0.2523, 0.03938, 0.2523, 0.03938, 0.2523, 0.03938, 0.2523, 0.03938, 0.2523, 0.03938, 0.2523, 0.03938, 0.2523, 0.03938, 0.2523, 0.03938, 0.2523, 0.03938, 0.2523, 0.03938, 0.2523, 0.03938, 0.2523, 0.03938, 0.2523, 0.03938, 0.2523, 0.03938, 0.2523, 0.03938, 0.2523, 0.03938, 0.2523, 0.03938, 0.2523, 0.03938, 0.2523, 0.03938, 0.2523, 0.03938, 0.2523, 0.03938, 0.2523, 0.03938, 0.2523, 0.03938, 0.2523, 0.03938, 0.2523, 0.03938, 0.2523, 0.03938, 0.2523, 0.03938, 0.2523, 0.03938, 0.2523, 0.03938, 0.2523, 0.03938, 0.2523, 0.03938, 0.2523, 0.03938, 0.2523, 0.03938, 0.2523, 0.03938, 0.2523, 0.03938, 0.2523, 0.03938, 0.2523, 0.03938, 0.2523, 0.03938, 0.2523, 0.03938, 0.2523, 0.03938, 0.2523, 0.03938, 0.2523, 0.03938, 0.2523, 0.03938, 0.2523, 0.03938, 0.2523, 0.03938, 0.2523, 0.03938, 0.2523, 0.03938, 0.2523, 0.03938, 0.2523, 0.03938, 0.2523, 0.03938, 0.2523, 0.03938, 0.2523, 0.03938, 0.2523, 0.03938, 0.2523, 0.03938, 0.2523, 0.03938, 0.2523, 0.03938, 0.2523, 0.03938, 0.2523, 0.03938, 0.2523, 0.03938, 0.2523, 0.03938, 0.2523, 0.03938, 0.2523, 0.03938, 0.2523, 0.03938, 0.2523, 0.03938, 0.2523, 0.03938, 0.2523, 0.03938, 0.2523, 0.03938, 0.2523, 0.03938, 0.2523, 0.03938, 0.2523, 0.03938, 0.2523, 0.03938, 0.2523, 0.03938, 0.2523, 0.03938, 0.2523, 0.03938, 0.2523, 0.03938, 0.2523, 0.03938, 0.2523, 0.03938, 0.2523, 0.03938, 0.2523, 0.03938, 0.2523, 0.03938, 0.2523, 0.03938, 0.2523, 0.03938, 0.2523, 0.03938, 0.2523, 0.03938, 0.2523, 0.03938, 0.2523, 0.03938, 0.2523, 0.03938, 0.2523, 0.03938, 0.2523, 0.03938, 0.2523, 0.03938, 0.2523, 0.03938, 0.2523, 0.03938, 0.2523, 0.03938, 0.2523, 0.03938, 0.2523, 0.03938, 0.2523, 0.03938, 0.2523, 0.03938, 0.2523, 0.03938, 0.2523, 0.03938, 0.2523, 0.03938, 0.2523, 0.03938, 0.2523, 0.03938, 0.2523, 0.03938, 0.2523, 0.03938, 0.2523, 0.03938, 0.2523, 0.03938, 0.2523, 0.03938, 0.2523, 0.03938, 0.2523, 0.03938, 0.2523, 0.03938, 0.2523, 0.03938, 0.2523, 0.03938, 0.2523, 0.03938, 0.2523, 0.03938, 0.2523, 0.03938, 0.2523, 0.03938, 0.2523, 0.03938, 0.2523, 0.03938, 0.2523, 0.03938, 0.2523, 0.03938, 0.2523, 0.03938, 0.2523, 0.03938, 0.2523, 0.03938, 0.2523, 0.03938, 0.2523, 0.03938, 0.2523, 0.03938, 0.2523, 0.03938, 0.2523, 0.03938, 0.2523, 0.03938, 0.2523, 0.03938, 0.2523, 0.03938, 0.2523, 0.03938, 0.2523, 0.03938, 0.2523, 0.03938, 0.2523, 0.03938, 0.2523, 0.03938, 0.2523, 0.03938, 0.2523, 0.03938, 0.2523, 0.03938, 0.2523, 0.03938, 0.2523, 0.03938, 0.2523, 0.03938, 0.2523, 0.03938, 0.2523, 0.03938, 0.2523, 0.03938, 0.2523, 0.03938, 0.2523, 0.03938, 0.2523, 0.03938, 0.2523, 0.03938, 0.2523, 0.03938, 0.2523, 0.03938, 0.2523, 0.03938, 0.2523, 0.03938, 0.2523, 0.03938, 0.2523, 0.03938, 0.2523, 0.03938, 0.2523, 0.03938, 0.2523, 0.03938, 0.2523, 0.03938, 0.2523, 0.03938, 0.2523, 0.03938, 0.2523, 0.03938, 0.2523, 0.03938, 0.2597, 0.08982, 0.2597, 0.08982, 0.2597, 0.08982, 0.2597, 0.08982, 0.2597, 0.08982, 0.2597, 0.08982, 0.2597, 0.08982, 0.2597, 0.08982, 0.2597, 0.08982, 0.2597, 0.08982, 0.2597, 0.08982, 0.2597, 0.08982, 0.2597, 0.08982, 0.2597, 0.08982, 0.2597, 0.08982, 0.2597, 0.08982, 0.2597, 0.08982, 0.2597, 0.08982, 0.2597, 0.08982, 0.2597, 0.08982, 0.2597, 0.08982, 0.2597, 0.08982, 0.2597, 0.08982, 0.2597, 0.08982, 0.2597, 0.08982, 0.2597, 0.08982, 0.2597, 0.08982, 0.2597, 0.08982, 0.2597, 0.08982, 0.2597, 0.08982, 0.2597, 0.08982, 0.2597, 0.08982, 0.04056, 0.9265, 0.05787, 0.9265, 0.05787, 0.989, 0.04056, 0.989, 0.2597, 0.08982, 0.2597, 0.08982, 0.2597, 0.08982, 0.2597, 0.08982, 0.2597, 0.08982, 0.2597, 0.08982, 0.2597, 0.08982, 0.2597, 0.08982, 0.05787, 0.9265, 0.07519, 0.9265, 0.07519, 0.989, 0.05787, 0.989, 0.2597, 0.08982, 0.2597, 0.08982, 0.2597, 0.08982, 0.2597, 0.08982, 0.2597, 0.08982, 0.2597, 0.08982, 0.2597, 0.08982, 0.2597, 0.08982, 0.2597, 0.08982, 0.2597, 0.08982, 0.2597, 0.08982, 0.2597, 0.08982, 0.2597, 0.08982, 0.2597, 0.08982, 0.2597, 0.08982, 0.2597, 0.08982, 0.02322, 0.9265, 0.04056, 0.9265, 0.04056, 0.989, 0.02322, 0.989, 0.2597, 0.08982, 0.2597, 0.08982, 0.2597, 0.08982, 0.2597, 0.08982, 0.04056, 0.9265, 0.04056, 0.989, 0.02322, 0.989, 0.02322, 0.9265, 0.07519, 0.9265, 0.09253, 0.9265, 0.09253, 0.989, 0.07519, 0.989, 0.09253, 0.9265, 0.09253, 0.989, 0.07519, 0.989, 0.07519, 0.9265, 0.2597, 0.08982, 0.2597, 0.08982, 0.2597, 0.08982, 0.2597, 0.08982, 0.05787, 0.9265, 0.05787, 0.989, 0.04056, 0.989, 0.04056, 0.9265, 0.2585, 0.03815, 0.2585, 0.03815, 0.2585, 0.03815, 0.2585, 0.03815, 0.2585, 0.03815, 0.2585, 0.03815, 0.2585, 0.03815, 0.2585, 0.03815, 0.2585, 0.03815, 0.2585, 0.03815, 0.2585, 0.03815, 0.2585, 0.03815, 0.2585, 0.03815, 0.2585, 0.03815, 0.2585, 0.03815, 0.2585, 0.03815, 0.2585, 0.03815, 0.2585, 0.03815, 0.2585, 0.03815, 0.2585, 0.03815, 0.2585, 0.03815, 0.2585, 0.03815, 0.2585, 0.03815, 0.2585, 0.03815, 0.2585, 0.03815, 0.2585, 0.03815, 0.2585, 0.03815, 0.2585, 0.03815, 0.2585, 0.03815, 0.2585, 0.03815, 0.2585, 0.03815, 0.2585, 0.03815, 0.2585, 0.03815, 0.2585, 0.03815, 0.2585, 0.03815, 0.2585, 0.03815, 0.2585, 0.03815, 0.2585, 0.03815, 0.2585, 0.03815, 0.2585, 0.03815, 0.2585, 0.03815, 0.2585, 0.03815, 0.2585, 0.03815, 0.2585, 0.03815, 0.2585, 0.03815, 0.2585, 0.03815, 0.2585, 0.03815, 0.2585, 0.03815, 0.2585, 0.03815, 0.2585, 0.03815, 0.2585, 0.03815, 0.2585, 0.03815, 0.2585, 0.03815, 0.2585, 0.03815, 0.2585, 0.03815, 0.2585, 0.03815, 0.2585, 0.03815, 0.2585, 0.03815, 0.2585, 0.03815, 0.2585, 0.03815, 0.2585, 0.03815, 0.2585, 0.03815, 0.2585, 0.03815, 0.2585, 0.03815, 0.2585, 0.03815, 0.2585, 0.03815, 0.2585, 0.03815, 0.2585, 0.03815, 0.2585, 0.03815, 0.2585, 0.03815, 0.2585, 0.03815, 0.2585, 0.03815, 0.2585, 0.03815, 0.2585, 0.03815, 0.2585, 0.03815, 0.2585, 0.03815, 0.2585, 0.03815, 0.2585, 0.03815, 0.2585, 0.03815, 0.2585, 0.03815, 0.2585, 0.03815, 0.2585, 0.03815, 0.2585, 0.03815, 0.2585, 0.03815, 0.2585, 0.03815, 0.2585, 0.03815, 0.2585, 0.03815, 0.2585, 0.03815, 0.2585, 0.03815, 0.2585, 0.03815, 0.2585, 0.03815, 0.2585, 0.03815, 0.2585, 0.03815, 0.2585, 0.03815, 0.2585, 0.03815, 0.2585, 0.03815, 0.2585, 0.03815, 0.2585, 0.03815, 0.2585, 0.03815, 0.2585, 0.03815, 0.2585, 0.03815, 0.2585, 0.03815, 0.2585, 0.03815, 0.2585, 0.03815, 0.2585, 0.03815, 0.2585, 0.03815, 0.2585, 0.03815, 0.2585, 0.03815, 0.2585, 0.03815, 0.2585, 0.03815, 0.2585, 0.03815, 0.2585, 0.03815, 0.2585, 0.03815, 0.2585, 0.03815, 0.2585, 0.03815, 0.2585, 0.03815, 0.2585, 0.03815, 0.2585, 0.03815, 0.2585, 0.03815, 0.2585, 0.03815, 0.2585, 0.03815, 0.2585, 0.03815, 0.2585, 0.03815, 0.2585, 0.03815, 0.2585, 0.03815, 0.2585, 0.03815, 0.2585, 0.03815, 0.2585, 0.03815, 0.2585, 0.03815, 0.2585, 0.03815, 0.2585, 0.03815, 0.2585, 0.03815, 0.2585, 0.03815, 0.2585, 0.03815, 0.2585, 0.03815, 0.2585, 0.03815, 0.2585, 0.03815, 0.2585, 0.03815, 0.2585, 0.03815, 0.2585, 0.03815, 0.2585, 0.03815, 0.2585, 0.03815, 0.2585, 0.03815, 0.2585, 0.03815, 0.2585, 0.03815, 0.2585, 0.03815, 0.2585, 0.03815, 0.2585, 0.03815, 0.2585, 0.03815, 0.2585, 0.03815, 0.2585, 0.03815, 0.2585, 0.03815, 0.2585, 0.03815, 0.2585, 0.03815, 0.2585, 0.03815, 0.2585, 0.03815, 0.2585, 0.03815, 0.2585, 0.03815, 0.2585, 0.03815, 0.2585, 0.03815, 0.2585, 0.03815, 0.2585, 0.03815, 0.2585, 0.03815, 0.2585, 0.03815, 0.2585, 0.03815, 0.2585, 0.03815, 0.2585, 0.03815, 0.2585, 0.03815, 0.2585, 0.03815, 0.2585, 0.03815, 0.2585, 0.03815, 0.2585, 0.03815, 0.2585, 0.03815, 0.2585, 0.03815, 0.2585, 0.03815, 0.2585, 0.03815, 0.2585, 0.03815, 0.2585, 0.03815, 0.2585, 0.03815, 0.2585, 0.03815, 0.2585, 0.03815, 0.2585, 0.03815, 0.2585, 0.03815, 0.2585, 0.03815, 0.2585, 0.03815, 0.2585, 0.03815, 0.2585, 0.03815, 0.2585, 0.03815, 0.2585, 0.03815, 0.2585, 0.03815, 0.2585, 0.03815, 0.2585, 0.03815, 0.2585, 0.03815, 0.2585, 0.03815, 0.2585, 0.03815, 0.2585, 0.03815, 0.2585, 0.03815, 0.2585, 0.03815, 0.2585, 0.03815, 0.2585, 0.03815, 0.2585, 0.03815, 0.2585, 0.03815, 0.2585, 0.03815, 0.2585, 0.03815, 0.2585, 0.03815, 0.2585, 0.03815, 0.2585, 0.03815, 0.2585, 0.03815, 0.2585, 0.03815, 0.2585, 0.03815, 0.2585, 0.03815, 0.2585, 0.03815, 0.2585, 0.03815, 0.2585, 0.03815, 0.2585, 0.03815, 0.2585, 0.03815, 0.2585, 0.03815, 0.2585, 0.03815, 0.2585, 0.03815, 0.2585, 0.03815, 0.2585, 0.03815, 0.2585, 0.03815, 0.2585, 0.03815, 0.2585, 0.03815, 0.2585, 0.03815, 0.2585, 0.03815, 0.2585, 0.03815, 0.2585, 0.03815, 0.2585, 0.03815, 0.2585, 0.03815, 0.2585, 0.03815, 0.2585, 0.03815, 0.2585, 0.03815, 0.2585, 0.03815, 0.2585, 0.03815, 0.2585, 0.03815, 0.2585, 0.03815, 0.2585, 0.03815, 0.2585, 0.03815, 0.2585, 0.03815, 0.2585, 0.03815, 0.2585, 0.03815, 0.2585, 0.03815, 0.2585, 0.03815, 0.2585, 0.03815, 0.2585, 0.03815, 0.2585, 0.03815, 0.2585, 0.03815, 0.2585, 0.03815, 0.2585, 0.03815, 0.2585, 0.03815, 0.2585, 0.03815, 0.2585, 0.03815, 0.2585, 0.03815, 0.2585, 0.03815, 0.2585, 0.03815, 0.2585, 0.03815, 0.2585, 0.03815, 0.2585, 0.03815, 0.2585, 0.03815, 0.2585, 0.03815, 0.2585, 0.03815, 0.2585, 0.03815, 0.2585, 0.03815, 0.2585, 0.03815, 0.2585, 0.03815, 0.2585, 0.03815, 0.2585, 0.03815, 0.2585, 0.03815, 0.2585, 0.03815, 0.2585, 0.03815, 0.2585, 0.03815, 0.2585, 0.03815, 0.2585, 0.03815, 0.2585, 0.03815, 0.2585, 0.03815, 0.2585, 0.03815, 0.2585, 0.03815, 0.2585, 0.03815, 0.2585, 0.03815, 0.2585, 0.03815, 0.2585, 0.03815, 0.2585, 0.03815, 0.2585, 0.03815, 0.2585, 0.03815, 0.2585, 0.03815, 0.2585, 0.03815, 0.2585, 0.03815, 0.2585, 0.03815, 0.2585, 0.03815, 0.2585, 0.03815, 0.2585, 0.03815, 0.2585, 0.03815, 0.2585, 0.03815, 0.2585, 0.03815, 0.2585, 0.03815, 0.2585, 0.03815, 0.2585, 0.03815, 0.2585, 0.03815, 0.2585, 0.03815, 0.2585, 0.03815, 0.2585, 0.03815, 0.2585, 0.03815, 0.2585, 0.03815, 0.2585, 0.03815, 0.2585, 0.03815, 0.2585, 0.03815, 0.2585, 0.03815, 0.2585, 0.03815, 0.2585, 0.03815, 0.2585, 0.03815, 0.2585, 0.03815, 0.2585, 0.03815, 0.2585, 0.03815, 0.2585, 0.03815, 0.2585, 0.03815, 0.2585, 0.03815, 0.2585, 0.03815, 0.2585, 0.03815, 0.2585, 0.03815, 0.2585, 0.03815, 0.2585, 0.03815, 0.2585, 0.03815, 0.2585, 0.03815, 0.2585, 0.03815, 0.2585, 0.03815, 0.2585, 0.03815, 0.2585, 0.03815, 0.2585, 0.03815, 0.2585, 0.03815, 0.2585, 0.03815, 0.2585, 0.03815, 0.2585, 0.03815, 0.2585, 0.03815, 0.2585, 0.03815, 0.2585, 0.03815, 0.2585, 0.03815, 0.2585, 0.03815, 0.2585, 0.03815, 0.2585, 0.03815, 0.2585, 0.03815, 0.2585, 0.03815, 0.2585, 0.03815, 0.2585, 0.03815, 0.2585, 0.03815, 0.2585, 0.03815, 0.2585, 0.03815, 0.2585, 0.03815, 0.2585, 0.03815, 0.2585, 0.03815, 0.2585, 0.03815, 0.2585, 0.03815, 0.2585, 0.03815, 0.2585, 0.03815, 0.2585, 0.03815, 0.2585, 0.03815, 0.2585, 0.03815, 0.2585, 0.03815, 0.2585, 0.03815, 0.2585, 0.03815, 0.2585, 0.03815, 0.2585, 0.03815, 0.2585, 0.03815, 0.2585, 0.03815, 0.2585, 0.03815, 0.2585, 0.03815, 0.2585, 0.03815, 0.2585, 0.03815, 0.2585, 0.03815, 0.2585, 0.03815, 0.2585, 0.03815, 0.2585, 0.03815, 0.2585, 0.03815, 0.2585, 0.03815, 0.2585, 0.03815, 0.2585, 0.03815, 0.2585, 0.03815, 0.2585, 0.03815, 0.2585, 0.03815, 0.2585, 0.03815, 0.2585, 0.03815, 0.2585, 0.03815, 0.2585, 0.03815, 0.2585, 0.03815, 0.07519, 0.9265, 0.07519, 0.989, 0.05787, 0.989, 0.05787, 0.9265, 0.2523, 0.03938, 0.2523, 0.03938, 0.2523, 0.03938, 0.2523, 0.03938, 0.2523, 0.03938, 0.2523, 0.03938, 0.2523, 0.03938, 0.2523, 0.03938, 0.2523, 0.03938, 0.2523, 0.03938, 0.2523, 0.03938, 0.2523, 0.03938, 0.2523, 0.03938, 0.2523, 0.03938, 0.2523, 0.03938, 0.2523, 0.03938, 0.2523, 0.03938, 0.2523, 0.03938, 0.2523, 0.03938, 0.2523, 0.03938, 0.2523, 0.03938, 0.2523, 0.03938, 0.2523, 0.03938, 0.2523, 0.03938, 0.2523, 0.03938, 0.2523, 0.03938, 0.2523, 0.03938, 0.2523, 0.03938, 0.2523, 0.03938, 0.2523, 0.03938, 0.2523, 0.03938, 0.2523, 0.03938, 0.2523, 0.03938, 0.2523, 0.03938, 0.2523, 0.03938, 0.2523, 0.03938, 0.2523, 0.03938, 0.2523, 0.03938, 0.2523, 0.03938, 0.2523, 0.03938, 0.2523, 0.03938, 0.2523, 0.03938, 0.2523, 0.03938, 0.2523, 0.03938, 0.2523, 0.03938, 0.2523, 0.03938, 0.2523, 0.03938, 0.2523, 0.03938, 0.2523, 0.03938, 0.2523, 0.03938, 0.2523, 0.03938, 0.2523, 0.03938, 0.2523, 0.03938, 0.2523, 0.03938, 0.7042, 0.1057, 0.7042, 0.1057, 0.7042, 0.1057, 0.7042, 0.1057, 0.7042, 0.1057, 0.7042, 0.1057, 0.7042, 0.1057, 0.7042, 0.1057, 0.7042, 0.1057, 0.7042, 0.1057, 0.7042, 0.1057, 0.7042, 0.1057, 0.7042, 0.1057, 0.7042, 0.1057, 0.7042, 0.1057, 0.7042, 0.1057, 0.7042, 0.1057, 0.7042, 0.1057, 0.7042, 0.1057, 0.7042, 0.1057, 0.7042, 0.1057, 0.7042, 0.1057, 0.7042, 0.1057, 0.7042, 0.1057, 0.7042, 0.1057, 0.7042, 0.1057, 0.7042, 0.1057, 0.7042, 0.1057, 0.7042, 0.1057, 0.7042, 0.1057, 0.7042, 0.1057, 0.7042, 0.1057, 0.7042, 0.1057, 0.7042, 0.1057, 0.7042, 0.1057, 0.7042, 0.1057, 0.7042, 0.1057, 0.7042, 0.1057, 0.7042, 0.1057, 0.7042, 0.1057, 0.7042, 0.1057, 0.7042, 0.1057, 0.7042, 0.1057, 0.7042, 0.1057, 0.7042, 0.1057, 0.7042, 0.1057, 0.7042, 0.1057, 0.7042, 0.1057, 0.7042, 0.1057, 0.7042, 0.1057, 0.7042, 0.1057, 0.7042, 0.1057, 0.7042, 0.1057, 0.7042, 0.1057, 0.7042, 0.1057, 0.142, 0.102, 0.142, 0.102, 0.142, 0.102, 0.142, 0.102, 0.142, 0.102, 0.142, 0.102, 0.142, 0.102, 0.142, 0.102, 0.142, 0.102, 0.142, 0.102, 0.142, 0.102, 0.142, 0.102, 0.142, 0.102, 0.142, 0.102, 0.142, 0.102, 0.142, 0.102, 0.142, 0.102, 0.142, 0.102, 0.142, 0.102, 0.142, 0.102, 0.142, 0.102, 0.142, 0.102, 0.142, 0.102, 0.142, 0.102, 0.142, 0.102, 0.142, 0.102, 0.142, 0.102, 0.142, 0.102, 0.142, 0.102, 0.142, 0.102, 0.142, 0.102, 0.142, 0.102, 0.142, 0.102, 0.142, 0.102, 0.142, 0.102, 0.142, 0.102, 0.142, 0.102, 0.142, 0.102, 0.142, 0.102, 0.142, 0.102, 0.142, 0.102, 0.142, 0.102, 0.142, 0.102, 0.142, 0.102, 0.142, 0.102, 0.142, 0.102, 0.142, 0.102, 0.142, 0.102, 0.142, 0.102, 0.142, 0.102, 0.142, 0.102, 0.142, 0.102, 0.142, 0.102, 0.142, 0.102, 0.142, 0.102, 0.142, 0.102, 0.142, 0.102, 0.142, 0.102, 0.142, 0.102, 0.142, 0.102, 0.142, 0.102, 0.142, 0.102, 0.142, 0.102, 0.142, 0.102, 0.142, 0.102, 0.142, 0.102, 0.142, 0.102, 0.142, 0.102, 0.142, 0.102, 0.142, 0.102, 0.142, 0.102, 0.142, 0.102, 0.142, 0.102, 0.142, 0.102, 0.142, 0.102, 0.142, 0.102, 0.142, 0.102, 0.142, 0.102, 0.142, 0.102, 0.142, 0.102, 0.142, 0.102, 0.142, 0.102, 0.142, 0.102, 0.142, 0.102, 0.142, 0.102, 0.142, 0.102, 0.142, 0.102, 0.142, 0.102, 0.142, 0.102, 0.142, 0.102, 0.142, 0.102, 0.142, 0.102, 0.142, 0.102, 0.142, 0.102, 0.142, 0.102, 0.142, 0.102, 0.142, 0.102, 0.142, 0.102, 0.142, 0.102, 0.142, 0.102, 0.142, 0.102, 0.142, 0.102, 0.142, 0.102, 0.142, 0.102, 0.142, 0.102, 0.142, 0.102, 0.142, 0.102, 0.142, 0.102, 0.142, 0.102, 0.142, 0.102, 0.142, 0.102, 0.142, 0.102, 0.7042, 0.1057, 0.7042, 0.1057, 0.7042, 0.1057, 0.7042, 0.1057, 0.7042, 0.1057, 0.7042, 0.1057, 0.7042, 0.1057, 0.7042, 0.1057, 0.7042, 0.1057, 0.7042, 0.1057, 0.7042, 0.1057, 0.7042, 0.1057, 0.7042, 0.1057, 0.7042, 0.1057, 0.7042, 0.1057, 0.7042, 0.1057, 0.7042, 0.1057, 0.7042, 0.1057, 0.7042, 0.1057, 0.7042, 0.1057, 0.7042, 0.1057, 0.7042, 0.1057, 0.7042, 0.1057, 0.7042, 0.1057, 0.7042, 0.1057, 0.7042, 0.1057, 0.7042, 0.1057, 0.6956, 0.1094, 0.6956, 0.1094, 0.6956, 0.1094, 0.6956, 0.1094, 0.6956, 0.1094, 0.6956, 0.1094, 0.6956, 0.1094, 0.6956, 0.1094, 0.6956, 0.1094, 0.6956, 0.1094, 0.6956, 0.1094, 0.6956, 0.1094, 0.6956, 0.1094, 0.6956, 0.1094, 0.6956, 0.1094, 0.6956, 0.1094, 0.6956, 0.1094, 0.6956, 0.1094, 0.6956, 0.1094, 0.6956, 0.1094, 0.6956, 0.1094, 0.6956, 0.1094, 0.6956, 0.1094, 0.6956, 0.1094, 0.6956, 0.1094, 0.6956, 0.1094, 0.142, 0.102, 0.142, 0.102, 0.142, 0.102, 0.142, 0.102, 0.142, 0.102, 0.142, 0.102, 0.142, 0.102, 0.142, 0.102, 0.142, 0.102, 0.142, 0.102, 0.142, 0.102, 0.142, 0.102, 0.142, 0.102, 0.142, 0.102, 0.142, 0.102, 0.142, 0.102, 0.142, 0.102, 0.142, 0.102, 0.142, 0.102, 0.142, 0.102, 0.142, 0.102, 0.142, 0.102, 0.142, 0.102, 0.142, 0.102, 0.142, 0.102, 0.142, 0.102, 0.142, 0.102, 0.142, 0.102, 0.142, 0.102, 0.142, 0.102, 0.142, 0.102, 0.142, 0.102, 0.142, 0.102, 0.142, 0.102, 0.142, 0.102, 0.142, 0.102, 0.142, 0.102, 0.142, 0.102, 0.142, 0.102, 0.142, 0.102, 0.142, 0.102, 0.142, 0.102, 0.142, 0.102, 0.142, 0.102, 0.142, 0.102, 0.142, 0.102, 0.142, 0.102, 0.142, 0.102, 0.142, 0.102, 0.142, 0.102, 0.142, 0.102, 0.142, 0.102, 0.142, 0.102, 0.142, 0.102, 0.142, 0.102, 0.142, 0.102, 0.142, 0.102, 0.142, 0.102, 0.142, 0.102, 0.142, 0.102, 0.142, 0.102, 0.142, 0.102, 0.142, 0.102, 0.142, 0.102, 0.142, 0.102, 0.142, 0.102, 0.142, 0.102, 0.142, 0.102, 0.142, 0.102, 0.142, 0.102, 0.142, 0.102, 0.142, 0.102, 0.142, 0.102, 0.142, 0.102, 0.142, 0.102, 0.142, 0.102, 0.142, 0.102, 0.142, 0.102, 0.142, 0.102, 0.142, 0.102, 0.142, 0.102, 0.142, 0.102, 0.142, 0.102, 0.142, 0.102, 0.142, 0.102, 0.142, 0.102, 0.142, 0.102, 0.142, 0.102, 0.142, 0.102, 0.142, 0.102, 0.142, 0.102, 0.142, 0.102, 0.142, 0.102, 0.142, 0.102, 0.142, 0.102, 0.142, 0.102, 0.142, 0.102, 0.142, 0.102, 0.142, 0.102, 0.142, 0.102, 0.142, 0.102, 0.142, 0.102, 0.142, 0.102, 0.142, 0.102, 0.142, 0.102, 0.142, 0.102, 0.142, 0.102, 0.142, 0.102, 0.142, 0.102, 0.142, 0.102, 0.142, 0.102, 0.142, 0.102, 0.142, 0.102, 0.142, 0.102, 0.142, 0.102, 0.142, 0.102, 0.142, 0.102, 0.142, 0.102, 0.142, 0.102, 0.142, 0.102, 0.142, 0.102, 0.142, 0.102, 0.142, 0.102, 0.142, 0.102, 0.142, 0.102, 0.142, 0.102, 0.142, 0.102, 0.142, 0.102, 0.142, 0.102, 0.142, 0.102, 0.142, 0.102, 0.142, 0.102, 0.142, 0.102, 0.142, 0.102, 0.142, 0.102, 0.142, 0.102, 0.142, 0.102, 0.142, 0.102, 0.142, 0.102, 0.142, 0.102, 0.142, 0.102, 0.142, 0.102, 0.142, 0.102, 0.142, 0.102, 0.142, 0.102, 0.142, 0.102, 0.142, 0.102, 0.142, 0.102, 0.142, 0.102, 0.142, 0.102, 0.142, 0.102, 0.142, 0.102, 0.142, 0.102, 0.142, 0.102, 0.142, 0.102, 0.142, 0.102, 0.142, 0.102, 0.142, 0.102, 0.142, 0.102, 0.142, 0.102, 0.142, 0.102, 0.142, 0.102, 0.142, 0.102, 0.142, 0.102, 0.142, 0.102, 0.142, 0.102, 0.142, 0.102, 0.142, 0.102, 0.2585, 0.03815, 0.2585, 0.03815, 0.2585, 0.03815, 0.2585, 0.03815, 0.2585, 0.03815, 0.2585, 0.03815, 0.2585, 0.03815, 0.2585, 0.03815, 0.2585, 0.03815, 0.2585, 0.03815, 0.2585, 0.03815, 0.2585, 0.03815, 0.2585, 0.03815, 0.2585, 0.03815, 0.2585, 0.03815, 0.2585, 0.03815, 0.2585, 0.03815, 0.2585, 0.03815, 0.2585, 0.03815, 0.2585, 0.03815, 0.2585, 0.03815, 0.2585, 0.03815, 0.2585, 0.03815, 0.2585, 0.03815, 0.2585, 0.03815, 0.2585, 0.03815, 0.2585, 0.03815, 0.2585, 0.03815, 0.2585, 0.03815, 0.2585, 0.03815, 0.2585, 0.03815, 0.2585, 0.03815, 0.2585, 0.03815, 0.2585, 0.03815, 0.2585, 0.03815, 0.2585, 0.03815, 0.2585, 0.03815, 0.2585, 0.03815, 0.2585, 0.03815, 0.2585, 0.03815, 0.2585, 0.03815, 0.2585, 0.03815, 0.2585, 0.03815, 0.2585, 0.03815, 0.2585, 0.03815, 0.2585, 0.03815, 0.2585, 0.03815, 0.2585, 0.03815, 0.2585, 0.03815, 0.2585, 0.03815, 0.2585, 0.03815, 0.2585, 0.03815, 0.2585, 0.03815, 0.2585, 0.03815, 0.2585, 0.03815, 0.2585, 0.03815, 0.2585, 0.03815, 0.2585, 0.03815, 0.2585, 0.03815, 0.2585, 0.03815, 0.2585, 0.03815, 0.2585, 0.03815, 0.2585, 0.03815, 0.2585, 0.03815, 0.2585, 0.03815, 0.2585, 0.03815, 0.2585, 0.03815, 0.2585, 0.03815, 0.2585, 0.03815, 0.2585, 0.03815, 0.2585, 0.03815, 0.2585, 0.03815, 0.2585, 0.03815, 0.2585, 0.03815, 0.2585, 0.03815, 0.2585, 0.03815, 0.2585, 0.03815, 0.2585, 0.03815, 0.2585, 0.03815, 0.2585, 0.03815, 0.2585, 0.03815, 0.2585, 0.03815, 0.2585, 0.03815, 0.2585, 0.03815, 0.2585, 0.03815, 0.2585, 0.03815, 0.2585, 0.03815, 0.2585, 0.03815, 0.2585, 0.03815, 0.2585, 0.03815, 0.2585, 0.03815, 0.2585, 0.03815, 0.2585, 0.03815, 0.2585, 0.03815, 0.2585, 0.03815, 0.2585, 0.03815, 0.2585, 0.03815, 0.2585, 0.03815, 0.2585, 0.03815, 0.2585, 0.03815, 0.2585, 0.03815, 0.2585, 0.03815, 0.2597, 0.08982, 0.2597, 0.08982, 0.2597, 0.08982, 0.2597, 0.08982, 0.2597, 0.08982, 0.2597, 0.08982, 0.2597, 0.08982, 0.2597, 0.08982, 0.2597, 0.08982, 0.2597, 0.08982, 0.2597, 0.08982, 0.2597, 0.08982, 0.2597, 0.08982, 0.2597, 0.08982, 0.2597, 0.08982, 0.2597, 0.08982, 0.2597, 0.08982, 0.2597, 0.08982, 0.2597, 0.08982, 0.2597, 0.08982, 0.2597, 0.08982, 0.2597, 0.08982, 0.2597, 0.08982, 0.2597, 0.08982, 0.2597, 0.08982, 0.2597, 0.08982, 0.2597, 0.08982, 0.2597, 0.08982, 0.2597, 0.08982, 0.2597, 0.08982, 0.2597, 0.08982, 0.2597, 0.08982, 0.2597, 0.08982, 0.2597, 0.08982, 0.2597, 0.08982, 0.2597, 0.08982, 0.2597, 0.08982, 0.2597, 0.08982, 0.2597, 0.08982, 0.2597, 0.08982, 0.2597, 0.08982, 0.2597, 0.08982, 0.2597, 0.08982, 0.2597, 0.08982, 0.2597, 0.08982, 0.2597, 0.08982, 0.2597, 0.08982, 0.2597, 0.08982, 0.2597, 0.08982, 0.2597, 0.08982, 0.2597, 0.08982, 0.2597, 0.08982, 0.2597, 0.08982, 0.2597, 0.08982, 0.2597, 0.08982, 0.2597, 0.08982, 0.2597, 0.08982, 0.2597, 0.08982, 0.2597, 0.08982, 0.2597, 0.08982, 0.2597, 0.08982, 0.2597, 0.08982, 0.2597, 0.08982, 0.2597, 0.08982, 0.2597, 0.08982, 0.2597, 0.08982, 0.2597, 0.08982, 0.2597, 0.08982, 0.2597, 0.08982, 0.2597, 0.08982, 0.2597, 0.08982, 0.2597, 0.08982, 0.2597, 0.08982, 0.2597, 0.08982, 0.2597, 0.08982, 0.2597, 0.08982, 0.2597, 0.08982, 0.2597, 0.08982, 0.2597, 0.08982, 0.2597, 0.08982, 0.2597, 0.08982, 0.2597, 0.08982, 0.2597, 0.08982, 0.2597, 0.08982, 0.2597, 0.08982, 0.2597, 0.08982, 0.2597, 0.08982, 0.2597, 0.08982, 0.2597, 0.08982, 0.2597, 0.08982, 0.2597, 0.08982, 0.2597, 0.08982, 0.2597, 0.08982, 0.2597, 0.08982, 0.2597, 0.08982, 0.2597, 0.08982, 0.2585, 0.03815, 0.2585, 0.03815, 0.2585, 0.03815, 0.2585, 0.03815, 0.2585, 0.03815, 0.2585, 0.03815, 0.2585, 0.03815, 0.2585, 0.03815, 0.2585, 0.03815, 0.2585, 0.03815, 0.2585, 0.03815, 0.2585, 0.03815, 0.2585, 0.03815, 0.2585, 0.03815, 0.2585, 0.03815, 0.2585, 0.03815, 0.2585, 0.03815, 0.2585, 0.03815, 0.2585, 0.03815, 0.2585, 0.03815, 0.2585, 0.03815, 0.2585, 0.03815, 0.2585, 0.03815, 0.2585, 0.03815, 0.2585, 0.03815, 0.2585, 0.03815, 0.2585, 0.03815, 0.2585, 0.03815, 0.2585, 0.03815, 0.2585, 0.03815, 0.2585, 0.03815, 0.2585, 0.03815, 0.2585, 0.03815, 0.2585, 0.03815, 0.2585, 0.03815, 0.2585, 0.03815, 0.2585, 0.03815, 0.2585, 0.03815, 0.2585, 0.03815, 0.2585, 0.03815, 0.2585, 0.03815, 0.2585, 0.03815, 0.2585, 0.03815, 0.2585, 0.03815, 0.2585, 0.03815, 0.2585, 0.03815, 0.2585, 0.03815, 0.2585, 0.03815, 0.2585, 0.03815, 0.2585, 0.03815, 0.2585, 0.03815, 0.2585, 0.03815, 0.2585, 0.03815, 0.2585, 0.03815, 0.2585, 0.03815, 0.2585, 0.03815, 0.2585, 0.03815, 0.2585, 0.03815, 0.2585, 0.03815, 0.2585, 0.03815, 0.2585, 0.03815, 0.2585, 0.03815, 0.2585, 0.03815, 0.2585, 0.03815, 0.2585, 0.03815, 0.2585, 0.03815, 0.2585, 0.03815, 0.2585, 0.03815, 0.2585, 0.03815, 0.2585, 0.03815, 0.2585, 0.03815, 0.2585, 0.03815, 0.2585, 0.03815, 0.2585, 0.03815, 0.2585, 0.03815, 0.2585, 0.03815, 0.2585, 0.03815, 0.2585, 0.03815, 0.2585, 0.03815, 0.2585, 0.03815, 0.2585, 0.03815, 0.2585, 0.03815, 0.2585, 0.03815, 0.2585, 0.03815, 0.2585, 0.03815, 0.2585, 0.03815, 0.2585, 0.03815, 0.2585, 0.03815, 0.2585, 0.03815, 0.2585, 0.03815, 0.2585, 0.03815, 0.2585, 0.03815, 0.2585, 0.03815, 0.2585, 0.03815, 0.2585, 0.03815, 0.2585, 0.03815, 0.2585, 0.03815, 0.2585, 0.03815, 0.2585, 0.03815, 0.2585, 0.03815, 0.2585, 0.03815, 0.2585, 0.03815, 0.2585, 0.03815, 0.2585, 0.03815, 0.2585, 0.03815, 0.2585, 0.03815, 0.2585, 0.03815, 0.2585, 0.03815, 0.2585, 0.03815, 0.2585, 0.03815, 0.2585, 0.03815, 0.2585, 0.03815, 0.2585, 0.03815, 0.2585, 0.03815, 0.2585, 0.03815, 0.2585, 0.03815, 0.2585, 0.03815, 0.2585, 0.03815, 0.2585, 0.03815, 0.2585, 0.03815, 0.2585, 0.03815, 0.2585, 0.03815, 0.2585, 0.03815, 0.2585, 0.03815, 0.2585, 0.03815, 0.2585, 0.03815, 0.2585, 0.03815, 0.2585, 0.03815, 0.2585, 0.03815, 0.2585, 0.03815, 0.2585, 0.03815, 0.2585, 0.03815, 0.2585, 0.03815, 0.2585, 0.03815, 0.2585, 0.03815, 0.2585, 0.03815, 0.2585, 0.03815, 0.2585, 0.03815, 0.2585, 0.03815, 0.2585, 0.03815, 0.2597, 0.08982, 0.2597, 0.08982, 0.2597, 0.08982, 0.2597, 0.08982, 0.2597, 0.08982, 0.2597, 0.08982, 0.2597, 0.08982, 0.2597, 0.08982, 0.2597, 0.08982, 0.2597, 0.08982, 0.2597, 0.08982, 0.2597, 0.08982, 0.2597, 0.08982, 0.2597, 0.08982, 0.2597, 0.08982, 0.2597, 0.08982, 0.2597, 0.08982, 0.2597, 0.08982, 0.2597, 0.08982, 0.2597, 0.08982, 0.2597, 0.08982, 0.2597, 0.08982, 0.2597, 0.08982, 0.2597, 0.08982, 0.2597, 0.08982, 0.2597, 0.08982, 0.2597, 0.08982, 0.2597, 0.08982, 0.2597, 0.08982, 0.2597, 0.08982, 0.2597, 0.08982, 0.2597, 0.08982, 0.2597, 0.08982, 0.2597, 0.08982, 0.2597, 0.08982, 0.2597, 0.08982, 0.2597, 0.08982, 0.2597, 0.08982, 0.2597, 0.08982, 0.2597, 0.08982, 0.2597, 0.08982, 0.2597, 0.08982, 0.2597, 0.08982, 0.2597, 0.08982, 0.2597, 0.08982, 0.2597, 0.08982, 0.2597, 0.08982, 0.2597, 0.08982, 0.2597, 0.08982, 0.2597, 0.08982, 0.2597, 0.08982, 0.2597, 0.08982, 0.2597, 0.08982, 0.2597, 0.08982, 0.2597, 0.08982, 0.2597, 0.08982, 0.2597, 0.08982, 0.2597, 0.08982, 0.2597, 0.08982, 0.2597, 0.08982, 0.2597, 0.08982, 0.2597, 0.08982, 0.2597, 0.08982, 0.2597, 0.08982, 0.2597, 0.08982, 0.2597, 0.08982, 0.2597, 0.08982, 0.2597, 0.08982, 0.2597, 0.08982, 0.2597, 0.08982, 0.2597, 0.08982, 0.2597, 0.08982, 0.2597, 0.08982, 0.2597, 0.08982, 0.2597, 0.08982, 0.2597, 0.08982, 0.2597, 0.08982, 0.2597, 0.08982, 0.2597, 0.08982, 0.2597, 0.08982, 0.2597, 0.08982, 0.2597, 0.08982, 0.2597, 0.08982, 0.2597, 0.08982, 0.2597, 0.08982, 0.2597, 0.08982, 0.2597, 0.08982, 0.2597, 0.08982, 0.2597, 0.08982, 0.2597, 0.08982, 0.2597, 0.08982, 0.2597, 0.08982, 0.2597, 0.08982, 0.2597, 0.08982, 0.2597, 0.08982, 0.2597, 0.08982, 0.2585, 0.03815, 0.2585, 0.03815, 0.2585, 0.03815, 0.2585, 0.03815, 0.2585, 0.03815, 0.2585, 0.03815, 0.2585, 0.03815, 0.2585, 0.03815, 0.2585, 0.03815, 0.2585, 0.03815, 0.2585, 0.03815, 0.2585, 0.03815, 0.2585, 0.03815, 0.2585, 0.03815, 0.2585, 0.03815, 0.2585, 0.03815, 0.2585, 0.03815, 0.2585, 0.03815, 0.2585, 0.03815, 0.2585, 0.03815, 0.2585, 0.03815, 0.2585, 0.03815, 0.2585, 0.03815, 0.2585, 0.03815, 0.2585, 0.03815, 0.2585, 0.03815, 0.2585, 0.03815, 0.2585, 0.03815, 0.2585, 0.03815, 0.2585, 0.03815, 0.2585, 0.03815, 0.2585, 0.03815, 0.2585, 0.03815, 0.2585, 0.03815, 0.2585, 0.03815, 0.2585, 0.03815, 0.2585, 0.03815, 0.2585, 0.03815, 0.2585, 0.03815, 0.2585, 0.03815, 0.2585, 0.03815, 0.2585, 0.03815, 0.2585, 0.03815, 0.2585, 0.03815, 0.2585, 0.03815, 0.2585, 0.03815, 0.2585, 0.03815, 0.2585, 0.03815, 0.2585, 0.03815, 0.2585, 0.03815, 0.2585, 0.03815, 0.2585, 0.03815, 0.2585, 0.03815, 0.2585, 0.03815, 0.2585, 0.03815, 0.2585, 0.03815, 0.2585, 0.03815, 0.2585, 0.03815, 0.2585, 0.03815, 0.2585, 0.03815, 0.2585, 0.03815, 0.2585, 0.03815, 0.2585, 0.03815, 0.2585, 0.03815, 0.2585, 0.03815, 0.2585, 0.03815, 0.2585, 0.03815, 0.2585, 0.03815, 0.2585, 0.03815, 0.2585, 0.03815, 0.2585, 0.03815, 0.2585, 0.03815, 0.2585, 0.03815, 0.2585, 0.03815, 0.2585, 0.03815, 0.2585, 0.03815, 0.2585, 0.03815, 0.2585, 0.03815, 0.2585, 0.03815, 0.2585, 0.03815, 0.2585, 0.03815, 0.2585, 0.03815, 0.2585, 0.03815, 0.2585, 0.03815, 0.2585, 0.03815, 0.2585, 0.03815, 0.2585, 0.03815, 0.2585, 0.03815, 0.2585, 0.03815, 0.2585, 0.03815, 0.2585, 0.03815, 0.2585, 0.03815, 0.2585, 0.03815, 0.2585, 0.03815, 0.2585, 0.03815, 0.2585, 0.03815, 0.2585, 0.03815, 0.2585, 0.03815, 0.2585, 0.03815, 0.2585, 0.03815, 0.2585, 0.03815, 0.2585, 0.03815, 0.2585, 0.03815, 0.2585, 0.03815, 0.2585, 0.03815, 0.2585, 0.03815, 0.2585, 0.03815, 0.2585, 0.03815, 0.2585, 0.03815, 0.2585, 0.03815, 0.2585, 0.03815, 0.2585, 0.03815, 0.2585, 0.03815, 0.2585, 0.03815, 0.2585, 0.03815, 0.2585, 0.03815, 0.2585, 0.03815, 0.2585, 0.03815, 0.2585, 0.03815, 0.2585, 0.03815, 0.2585, 0.03815, 0.2585, 0.03815, 0.2585, 0.03815, 0.2585, 0.03815, 0.2585, 0.03815, 0.2585, 0.03815, 0.2585, 0.03815, 0.2585, 0.03815, 0.2585, 0.03815, 0.2585, 0.03815, 0.2585, 0.03815, 0.2585, 0.03815, 0.2585, 0.03815, 0.2585, 0.03815, 0.2585, 0.03815, 0.2585, 0.03815, 0.2585, 0.03815, 0.2585, 0.03815, 0.2585, 0.03815, 0.2585, 0.03815, 0.2585, 0.03815, 0.2585, 0.03815, 0.2585, 0.03815, 0.2585, 0.03815, 0.2585, 0.03815, 0.2585, 0.03815, 0.2585, 0.03815, 0.2585, 0.03815, 0.2585, 0.03815, 0.2585, 0.03815, 0.2585, 0.03815, 0.2585, 0.03815, 0.2585, 0.03815, 0.2585, 0.03815, 0.2585, 0.03815, 0.2585, 0.03815, 0.2585, 0.03815, 0.2585, 0.03815, 0.2585, 0.03815, 0.2585, 0.03815, 0.2585, 0.03815, 0.2585, 0.03815, 0.2585, 0.03815, 0.2585, 0.03815, 0.2585, 0.03815, 0.2585, 0.03815, 0.2585, 0.03815, 0.2585, 0.03815, 0.2585, 0.03815, 0.2585, 0.03815, 0.2585, 0.03815, 0.2585, 0.03815, 0.2585, 0.03815, 0.2585, 0.03815, 0.2585, 0.03815, 0.2585, 0.03815, 0.2585, 0.03815, 0.2585, 0.03815, 0.2585, 0.03815, 0.2585, 0.03815, 0.2585, 0.03815, 0.2585, 0.03815, 0.2585, 0.03815, 0.2585, 0.03815, 0.2585, 0.03815, 0.2585, 0.03815, 0.2585, 0.03815, 0.2585, 0.03815, 0.2523, 0.03938, 0.2523, 0.03938, 0.2523, 0.03938, 0.2523, 0.03938])
me_circle_007.materials.append(mat_material)
me_circle_007.use_remesh_fix_poles = True
me_circle_007.use_remesh_preserve_attributes = False
me_circle_007.use_mirror_vertex_groups = False
me_circle_007.update()

# ---- objects
ob_barrel = bpy.data.objects.new('Barrel', me_circle_007)

# ---- transforms, parenting, visibility, modifiers, constraints
ob_barrel.location = (0.0, 0.0, 0.0)
ob_barrel.rotation_euler = (0.0, -0.0, 1.571)
ob_barrel.lineart.crease_threshold = 0.0
_m = ob_barrel.modifiers.new('Auto Smooth', 'NODES')
_m.node_group = ng_auto_smooth
_gi = [s.identifier for s in ng_auto_smooth.interface.items_tree if s.item_type == 'SOCKET' and s.in_out == 'INPUT']
_m[_gi[1]] = 3.142  # Angle

# ---- collection membership
col_collection.objects.link(ob_barrel)

# ---- scene / render settings (as saved in the file)
scene.frame_start = 1; scene.frame_end = 250; scene.frame_set(1)
scene.render.engine = 'CYCLES'
scene.cycles.use_denoising = False
scene.cycles.samples = 128
scene.cycles.sampling_pattern = 'TABULATED_SOBOL'
scene.cycles.use_adaptive_sampling = False
scene.cycles.use_light_tree = False
scene.view_settings.view_transform = 'Filmic'
bpy.context.view_layer.update()

# ---- added for rendering (the .blend has no active camera and no usable light): camera, sun
cam_auto = bpy.data.cameras.new('AutoCamera')
cam_auto.lens = 50.0
cam_auto.sensor_width = 36.0
cam_auto.clip_end = 1000.0
ob_auto_camera = bpy.data.objects.new('AutoCamera', cam_auto)
scene.collection.objects.link(ob_auto_camera)
ob_auto_camera.location = (1.02777, -1.23332, 1.23703)
ob_auto_camera.rotation_euler = (1.09748, -7.21219e-08, 0.694738)
scene.camera = ob_auto_camera
light_auto_sun = bpy.data.lights.new('AutoSun', 'SUN')
light_auto_sun.energy = 3.0
light_auto_sun.angle = 0.0523599
ob_auto_sun = bpy.data.objects.new('AutoSun', light_auto_sun)
scene.collection.objects.link(ob_auto_sun)
ob_auto_sun.rotation_euler = (0.872665, 0.174533, 0.523599)
bpy.context.view_layer.update()
